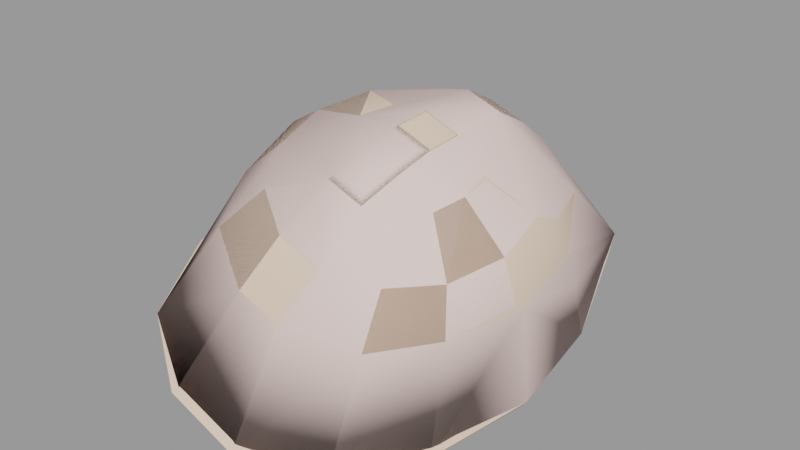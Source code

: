 # Source: engineergib007.blend  (saved by Blender 2.92.15; exported with 4.5.12 LTS)
import bpy
from mathutils import Matrix  # noqa: F401  (used for matrix-valued properties, if any)

bpy.ops.wm.read_factory_settings(use_empty=True)
scene = bpy.context.scene
scene.name = 'engineergib007.qc'

# ---- materials (node trees are filled in below, after node groups)
mat_engineer_red_gib = bpy.data.materials.new('engineer_red_gib')
mat_engineer_red_gib.use_transparent_shadow = False
mat_engineer_red_gib.diffuse_color = (0.8608, 0.6373, 0.4923, 1.0)
mat_phy = bpy.data.materials.new('  phy')
mat_phy.use_transparent_shadow = False
mat_phy.diffuse_color = (0.8957, 0.6804, 0.6271, 1.0)

# ---- material node trees

# ---- meshes
me_engineergib007_reference = bpy.data.meshes.new('engineergib007_reference')
me_engineergib007_reference.from_pydata([(-4.045, -3.229, 70.27), (-1.412, -1.508, 70.05), (-3.684, -3.365, 70.23), (-1.469, -1.246, 70.06), (-4.225, -6.065, 70.24), (-3.757, -6.117, 70.17), (-3.096, -7.938, 70.05), (-3.305, -8.07, 70.05), (-1.617, -9.173, 69.89), (-1.724, -9.403, 69.86), (0.1255, -9.466, 69.68), (0.04258, -9.23, 69.73), (1.612, -8.098, 69.59), (1.807, -8.243, 69.55), (2.416, -6.326, 69.57), (2.657, -6.293, 69.54), (2.807, -3.459, 69.59), (2.557, -3.577, 69.62), (0.5131, -1.313, 69.86), (0.4367, -1.57, 69.87), (1.028, -1.088, 72.37), (2.232, -1.635, 70.35), (0.5597, -0.5541, 71.05), (1.709, -4.731, 74.54), (2.707, -3.849, 73.56), (1.596, -3.177, 74.1), (2.918, -2.672, 72.69), (1.383, -1.843, 73.41), (2.698, -2.225, 71.54), (3.417, -3.357, 69.66), (3.707, -3.738, 70.83), (3.52, -5.717, 69.18), (3.789, -4.274, 72.01), (3.77, -5.969, 70.27), (2.783, -7.993, 68.87), (2.493, -6.576, 73.86), (1.616, -6.603, 74.44), (1.498, -7.385, 74.19), (2.411, -5.758, 74.04), (1.67, -5.777, 74.52), (2.049, -5.099, 74.32), (3.37, -5.012, 73.06), (3.936, -6.238, 71.48), (3.059, -8.145, 69.98), (1.642, -9.564, 68.87), (1.915, -9.719, 69.97), (-0.3944, -10.58, 69.3), (0.000706, -10.66, 70.38), (2.177, -9.637, 71.24), (0.4657, -10.39, 71.63), (3.498, -6.437, 72.67), (2.145, -8.953, 72.51), (0.9134, -9.535, 72.78), (1.739, -7.991, 73.72), (1.322, -8.338, 73.79), (2.239, -7.363, 73.7), (3.042, -7.881, 72.47), (3.231, -8.142, 71.25), (-2.029, -7.657, 74.22), (-1.366, -8.82, 73.71), (-0.1964, -7.921, 74.38), (0.1542, -8.295, 74.19), (-0.5577, -7.262, 74.66), (-2.157, -6.232, 74.61), (-3.258, -5.978, 73.95), (-2.949, -7.921, 73.37), (-2.222, -9.494, 72.74), (0.3296, -7.343, 74.59), (0.4477, -6.561, 74.84), (-0.6107, -6.464, 74.92), (0.5021, -5.735, 74.92), (0.1139, -5.029, 74.98), (0.5412, -4.689, 74.94), (-0.3855, -5.657, 75.0), (-1.725, -4.828, 74.8), (-2.693, -4.039, 74.23), (-3.366, -3.482, 73.26), (-3.905, -5.691, 72.9), (-3.665, -7.902, 72.28), (-2.867, -9.546, 71.61), (-0.7024, -10.35, 72.03), (-0.2547, -9.493, 73.18), (-2.04, -2.053, 73.16), (-1.485, -2.512, 74.2), (-0.8188, -3.721, 74.77), (-1.167, -10.61, 70.78), (-3.365, -9.383, 70.59), (-4.16, -7.742, 71.25), (-4.405, -5.43, 71.9), (-3.886, -3.092, 72.16), (-2.421, -1.467, 71.94), (-0.6084, -0.5118, 71.45), (-0.1405, -1.046, 72.77), (0.215, -1.801, 73.81), (0.4277, -3.134, 74.5), (-1.563, -10.54, 69.7), (2.625, -6.304, 70.68), (1.798, -8.165, 70.7), (2.761, -3.492, 70.73), (0.5588, -1.442, 71.0), (-1.336, -1.378, 71.18), (-3.715, -3.273, 71.37), (-3.777, -6.086, 71.31), (-3.101, -7.998, 71.18), (-1.571, -9.188, 71.0), (0.1787, -9.248, 70.83), (0.5854, -2.99, 74.58), (0.789, -4.231, 75.24), (0.7052, -5.711, 75.14), (0.6426, -6.624, 75.05), (0.514, -7.492, 74.77), (0.3196, -8.527, 74.33), (1.272, -8.561, 74.0), (1.466, -7.526, 74.44), (1.594, -6.658, 74.72), (1.657, -5.745, 74.81), (1.741, -4.266, 74.92), (1.537, -3.024, 74.26), (2.68, -7.835, 68.51), (1.53, -9.581, 68.47), (-0.3095, -9.95, 71.26), (-1.113, -10.48, 69.13), (-3.542, -9.397, 70.2), (-3.44, -5.826, 73.31), (-4.306, -7.582, 70.91), (-4.45, -5.344, 71.5), (-3.87, -3.104, 71.72), (0.5385, -2.007, 72.91), (-2.773, -1.457, 71.63), (-0.1813, -0.6612, 70.84), (2.299, -1.641, 69.89), (3.674, -6.084, 70.87), (3.116, -3.357, 69.32), (3.302, -5.624, 68.85), (0.6286, -6.311, 73.53), (-2.268, -11.22, 69.06), (-3.998, -10.11, 69.9), (-4.858, -7.935, 70.67), (-5.039, -5.244, 71.26), (-4.394, -2.564, 71.48), (-3.091, -0.01702, 71.52), (-2.628, 0.8971, 71.49), (-1.16, 1.099, 71.03), (0.8034, 1.028, 70.36), (2.226, 0.7214, 69.83), (2.555, -0.2215, 69.59), (3.398, -2.846, 68.81), (3.61, -5.557, 68.3), (2.934, -8.217, 68.0), (1.648, -10.31, 67.97), (-0.3045, -11.29, 68.38), (-3.989, -10.16, 70.06), (-2.194, -11.31, 69.19), (-0.283, -11.38, 68.53), (1.744, -10.37, 68.1), (3.035, -8.263, 68.16), (3.738, -5.596, 68.48), (3.546, -2.86, 68.99), (2.656, -0.1956, 69.73), (2.308, 0.7648, 69.97), (0.856, 1.089, 70.52), (-1.097, 1.16, 71.18), (-2.595, 0.9422, 71.65), (-3.078, 0.01207, 71.69), (-4.396, -2.572, 71.71), (-5.022, -5.278, 71.49), (-4.833, -7.978, 70.86)], [], [(0, 1, 2), (0, 3, 1), (4, 0, 2), (4, 2, 5), (6, 4, 5), (6, 7, 4), (8, 7, 6), (8, 9, 7), (8, 10, 9), (8, 11, 10), (12, 10, 11), (12, 13, 10), (14, 13, 12), (14, 15, 13), (14, 16, 15), (14, 17, 16), (17, 18, 16), (17, 19, 18), (1, 18, 19), (1, 3, 18), (20, 21, 22), (23, 24, 25), (25, 24, 26), (25, 26, 27), (27, 26, 28), (27, 28, 20), (20, 28, 21), (28, 29, 21), (30, 31, 29), (28, 30, 29), (26, 30, 28), (24, 32, 26), (26, 32, 30), (32, 33, 30), (30, 33, 31), (33, 34, 31), (35, 36, 37), (38, 36, 35), (38, 39, 36), (23, 39, 38), (23, 38, 40), (23, 40, 24), (40, 41, 24), (24, 41, 32), (41, 42, 32), (32, 42, 33), (42, 43, 33), (33, 43, 34), (43, 44, 34), (43, 45, 44), (45, 46, 44), (45, 47, 46), (48, 47, 45), (48, 49, 47), (40, 38, 41), (38, 50, 41), (38, 35, 50), (41, 50, 42), (49, 48, 51), (49, 51, 52), (52, 51, 53), (52, 53, 54), (53, 37, 54), (53, 55, 37), (35, 37, 55), (56, 35, 55), (56, 50, 35), (57, 50, 56), (57, 42, 50), (42, 57, 43), (57, 45, 43), (57, 48, 45), (48, 57, 56), (48, 56, 51), (51, 56, 55), (51, 55, 53), (58, 59, 60), (61, 62, 60), (58, 60, 62), (63, 58, 62), (64, 58, 63), (64, 65, 58), (65, 59, 58), (65, 66, 59), (61, 67, 62), (68, 62, 67), (68, 69, 62), (63, 62, 69), (70, 69, 68), (71, 70, 72), (71, 73, 70), (70, 73, 69), (69, 73, 74), (69, 74, 63), (63, 74, 75), (63, 75, 64), (64, 75, 76), (64, 76, 77), (77, 65, 64), (77, 78, 65), (78, 66, 65), (78, 79, 66), (79, 80, 66), (66, 80, 81), (66, 81, 59), (59, 81, 61), (59, 61, 60), (75, 82, 76), (75, 83, 82), (74, 83, 75), (74, 84, 83), (73, 84, 74), (73, 71, 84), (79, 85, 80), (86, 85, 79), (87, 86, 79), (87, 79, 78), (88, 87, 78), (88, 78, 77), (77, 89, 88), (77, 76, 89), (76, 90, 89), (76, 82, 90), (82, 91, 90), (82, 92, 91), (83, 92, 82), (83, 93, 92), (84, 93, 83), (84, 94, 93), (71, 94, 84), (71, 72, 94), (86, 95, 85), (96, 12, 97), (96, 14, 12), (17, 14, 96), (17, 96, 98), (19, 17, 98), (19, 98, 99), (1, 19, 99), (1, 99, 100), (2, 1, 100), (2, 100, 101), (5, 2, 101), (5, 101, 102), (103, 5, 102), (103, 6, 5), (104, 6, 103), (104, 8, 6), (104, 11, 8), (104, 105, 11), (97, 11, 105), (97, 12, 11), (93, 94, 106), (94, 107, 106), (94, 72, 107), (72, 108, 107), (72, 70, 108), (70, 109, 108), (70, 68, 109), (68, 110, 109), (68, 67, 110), (67, 111, 110), (67, 61, 111), (61, 81, 111), (52, 54, 112), (54, 113, 112), (54, 37, 113), (37, 114, 113), (37, 36, 114), (36, 115, 114), (36, 39, 115), (39, 116, 115), (39, 23, 116), (23, 117, 116), (23, 25, 117), (25, 27, 117), (118, 119, 120), (119, 121, 120), (120, 121, 122), (123, 120, 122), (123, 122, 124), (123, 124, 125), (125, 126, 123), (126, 127, 123), (126, 128, 127), (128, 129, 127), (129, 130, 127), (130, 131, 127), (130, 132, 131), (132, 133, 131), (133, 118, 131), (118, 120, 131), (134, 131, 120), (134, 120, 123), (123, 127, 134), (127, 131, 134), (80, 52, 81), (80, 49, 52), (85, 49, 80), (85, 47, 49), (95, 47, 85), (95, 46, 47), (92, 22, 91), (92, 20, 22), (93, 20, 92), (93, 27, 20), (106, 27, 93), (106, 117, 27), (107, 117, 106), (107, 116, 117), (107, 115, 116), (107, 108, 115), (115, 108, 109), (115, 109, 114), (114, 109, 110), (114, 110, 113), (112, 113, 110), (112, 110, 111), (81, 112, 111), (81, 52, 112), (3, 101, 100), (3, 0, 101), (4, 101, 0), (4, 102, 101), (7, 102, 4), (7, 103, 102), (9, 103, 7), (9, 104, 103), (9, 105, 104), (9, 10, 105), (13, 105, 10), (13, 97, 105), (15, 97, 13), (15, 96, 97), (16, 96, 15), (16, 98, 96), (99, 98, 16), (99, 16, 18), (18, 100, 99), (18, 3, 100), (135, 122, 121), (135, 136, 122), (122, 136, 137), (122, 137, 124), (124, 137, 138), (124, 138, 125), (126, 125, 138), (126, 138, 139), (128, 126, 139), (128, 139, 140), (140, 141, 128), (129, 128, 141), (129, 141, 142), (142, 143, 129), (129, 143, 144), (129, 144, 130), (130, 144, 145), (130, 145, 146), (130, 146, 132), (133, 132, 146), (133, 146, 147), (147, 118, 133), (147, 148, 118), (148, 119, 118), (148, 149, 119), (121, 119, 149), (121, 149, 150), (121, 150, 135), (87, 151, 86), (95, 86, 151), (95, 151, 152), (152, 46, 95), (152, 153, 46), (153, 44, 46), (153, 154, 44), (34, 44, 154), (34, 154, 155), (31, 34, 155), (31, 155, 156), (156, 29, 31), (156, 157, 29), (29, 157, 158), (29, 158, 21), (158, 159, 21), (160, 21, 159), (160, 22, 21), (91, 22, 160), (91, 160, 161), (161, 90, 91), (161, 162, 90), (163, 90, 162), (163, 89, 90), (163, 164, 89), (164, 88, 89), (164, 165, 88), (88, 165, 166), (88, 166, 87), (87, 166, 151), (140, 162, 141), (140, 163, 162), (140, 164, 163), (140, 139, 164), (139, 165, 164), (139, 138, 165), (138, 166, 165), (138, 137, 166), (137, 151, 166), (137, 136, 151), (136, 152, 151), (136, 135, 152), (135, 153, 152), (135, 150, 153), (150, 154, 153), (150, 149, 154), (149, 155, 154), (149, 148, 155), (148, 156, 155), (148, 147, 156), (157, 156, 147), (157, 147, 146), (146, 158, 157), (146, 145, 158), (145, 159, 158), (145, 144, 159), (143, 159, 144), (143, 160, 159), (143, 161, 160), (143, 142, 161), (142, 162, 161), (142, 141, 162)])
me_engineergib007_reference.polygons.foreach_set('use_smooth', [True] * 330)
_k = set([(0, 3), (0, 4), (1, 2), (2, 5), (3, 18), (4, 7), (5, 6), (6, 8), (7, 9), (8, 11), (9, 10), (10, 13), (11, 12), (12, 14), (13, 15), (14, 17), (15, 16), (16, 18), (17, 19), (20, 27), (23, 25), (23, 39), (25, 27), (27, 117), (36, 37), (36, 39), (37, 54), (47, 49), (49, 52), (52, 54), (52, 112), (61, 67), (61, 81), (67, 68), (68, 70), (70, 72), (72, 94), (80, 81), (80, 85), (81, 111), (92, 93), (93, 94), (93, 106), (96, 97), (96, 98), (97, 105), (98, 99), (99, 100), (100, 101), (101, 102), (102, 103), (103, 104), (104, 105), (106, 107), (107, 108), (108, 109), (109, 110), (110, 111), (112, 113), (113, 114), (114, 115), (115, 116), (116, 117), (118, 119), (118, 133), (119, 121), (121, 122), (122, 124), (124, 125), (125, 126), (126, 128), (128, 129), (129, 130), (130, 132), (132, 133), (135, 136), (135, 150), (136, 137), (137, 138), (138, 139), (139, 140), (140, 141), (141, 142), (142, 143), (143, 144), (144, 145), (145, 146), (146, 147), (147, 148), (148, 149), (149, 150), (151, 152), (151, 166), (152, 153), (153, 154), (154, 155), (155, 156), (156, 157), (157, 158), (158, 159), (159, 160), (160, 161), (161, 162), (162, 163), (163, 164), (164, 165), (165, 166)])
me_engineergib007_reference.attributes.new('sharp_edge', 'BOOLEAN', 'EDGE').data.foreach_set('value', [ (min(e.vertices), max(e.vertices)) in _k for e in me_engineergib007_reference.edges])
_uv = me_engineergib007_reference.uv_layers.new(name='UVMap')
_uv.uv.foreach_set('vector', [0.2893, 0.7228, 0.2594, 0.7166, 0.2877, 0.7155, 0.2893, 0.7228, 0.2584, 0.722, 0.2594, 0.7166, 0.317, 0.723, 0.2893, 0.7228, 0.2913, 0.7164, 0.317, 0.723, 0.2913, 0.7164, 0.318, 0.7162, 0.3369, 0.7179, 0.317, 0.723, 0.318, 0.7162, 0.3369, 0.7179, 0.3384, 0.7228, 0.317, 0.723, 0.3584, 0.7177, 0.3384, 0.7228, 0.3369, 0.7179, 0.3584, 0.7177, 0.3583, 0.7226, 0.3384, 0.7228, 0.3584, 0.7177, 0.376, 0.7228, 0.3583, 0.7226, 0.3584, 0.7177, 0.3758, 0.7179, 0.376, 0.7228, 0.3956, 0.7177, 0.376, 0.7228, 0.3758, 0.7179, 0.3956, 0.7177, 0.3958, 0.7224, 0.376, 0.7228, 0.4153, 0.7183, 0.3958, 0.7224, 0.3956, 0.7177, 0.4153, 0.7183, 0.416, 0.723, 0.3958, 0.7224, 0.4153, 0.7183, 0.4434, 0.7229, 0.416, 0.723, 0.4153, 0.7183, 0.4421, 0.7177, 0.4434, 0.7229, 0.4442, 0.7171, 0.474, 0.7225, 0.4434, 0.7229, 0.4442, 0.7171, 0.4732, 0.7175, 0.474, 0.7225, 0.4923, 0.7159, 0.474, 0.7225, 0.4732, 0.7175, 0.4923, 0.7159, 0.4929, 0.7215, 0.474, 0.7225, 0.8756, 0.6053, 0.8845, 0.5662, 0.8683, 0.5856, 0.9101, 0.6464, 0.9044, 0.6213, 0.8965, 0.6372, 0.8965, 0.6372, 0.9044, 0.6213, 0.8954, 0.6031, 0.8965, 0.6372, 0.8954, 0.6031, 0.8842, 0.6223, 0.8842, 0.6223, 0.8954, 0.6031, 0.891, 0.5838, 0.8842, 0.6223, 0.891, 0.5838, 0.8756, 0.6053, 0.8756, 0.6053, 0.891, 0.5838, 0.8845, 0.5662, 0.891, 0.5838, 0.9042, 0.5529, 0.8845, 0.5662, 0.9066, 0.571, 0.9267, 0.5496, 0.9042, 0.5529, 0.891, 0.5838, 0.9066, 0.571, 0.9042, 0.5529, 0.8954, 0.6031, 0.9066, 0.571, 0.891, 0.5838, 0.9044, 0.6213, 0.9102, 0.5907, 0.8954, 0.6031, 0.8954, 0.6031, 0.9102, 0.5907, 0.9066, 0.571, 0.9102, 0.5907, 0.9268, 0.5661, 0.9066, 0.571, 0.9066, 0.571, 0.9268, 0.5661, 0.9267, 0.5496, 0.9268, 0.5661, 0.949, 0.5548, 0.9267, 0.5496, 0.927, 0.6334, 0.9271, 0.6503, 0.9349, 0.6491, 0.9198, 0.6351, 0.9271, 0.6503, 0.927, 0.6334, 0.9198, 0.6351, 0.9193, 0.6495, 0.9271, 0.6503, 0.9101, 0.6464, 0.9193, 0.6495, 0.9198, 0.6351, 0.9101, 0.6464, 0.9198, 0.6351, 0.9137, 0.6411, 0.9101, 0.6464, 0.9137, 0.6411, 0.9044, 0.6213, 0.9137, 0.6411, 0.9149, 0.6109, 0.9044, 0.6213, 0.9044, 0.6213, 0.9149, 0.6109, 0.9102, 0.5907, 0.9149, 0.6109, 0.9267, 0.586, 0.9102, 0.5907, 0.9102, 0.5907, 0.9267, 0.586, 0.9268, 0.5661, 0.9267, 0.586, 0.9469, 0.5716, 0.9268, 0.5661, 0.9268, 0.5661, 0.9469, 0.5716, 0.949, 0.5548, 0.9469, 0.5716, 0.9662, 0.566, 0.949, 0.5548, 0.9469, 0.5716, 0.9628, 0.5822, 0.9662, 0.566, 0.9628, 0.5822, 0.9836, 0.5882, 0.9662, 0.566, 0.9628, 0.5822, 0.978, 0.6033, 0.9836, 0.5882, 0.9577, 0.6015, 0.978, 0.6033, 0.9628, 0.5822, 0.9577, 0.6015, 0.9694, 0.6204, 0.978, 0.6033, 0.9137, 0.6411, 0.9198, 0.6351, 0.9149, 0.6109, 0.9198, 0.6351, 0.9269, 0.6073, 0.9149, 0.6109, 0.9198, 0.6351, 0.927, 0.6334, 0.9269, 0.6073, 0.9149, 0.6109, 0.9269, 0.6073, 0.9267, 0.586, 0.9694, 0.6204, 0.9577, 0.6015, 0.9495, 0.6203, 0.9694, 0.6204, 0.9495, 0.6203, 0.9575, 0.6355, 0.9575, 0.6355, 0.9495, 0.6203, 0.9403, 0.6404, 0.9575, 0.6355, 0.9403, 0.6404, 0.9441, 0.6455, 0.9403, 0.6404, 0.9349, 0.6491, 0.9441, 0.6455, 0.9403, 0.6404, 0.9342, 0.6348, 0.9349, 0.6491, 0.927, 0.6334, 0.9349, 0.6491, 0.9342, 0.6348, 0.9391, 0.6106, 0.927, 0.6334, 0.9342, 0.6348, 0.9391, 0.6106, 0.9269, 0.6073, 0.927, 0.6334, 0.9433, 0.5914, 0.9269, 0.6073, 0.9391, 0.6106, 0.9433, 0.5914, 0.9267, 0.586, 0.9269, 0.6073, 0.9267, 0.586, 0.9433, 0.5914, 0.9469, 0.5716, 0.9433, 0.5914, 0.9628, 0.5822, 0.9469, 0.5716, 0.9433, 0.5914, 0.9577, 0.6015, 0.9628, 0.5822, 0.9577, 0.6015, 0.9433, 0.5914, 0.9391, 0.6106, 0.9577, 0.6015, 0.9391, 0.6106, 0.9495, 0.6203, 0.9495, 0.6203, 0.9391, 0.6106, 0.9342, 0.6348, 0.9495, 0.6203, 0.9342, 0.6348, 0.9403, 0.6404, 0.9392, 0.69, 0.9498, 0.6797, 0.9405, 0.6593, 0.9442, 0.654, 0.9344, 0.6652, 0.9405, 0.6593, 0.9392, 0.69, 0.9405, 0.6593, 0.9344, 0.6652, 0.9273, 0.6935, 0.9392, 0.69, 0.9344, 0.6652, 0.9274, 0.7153, 0.9392, 0.69, 0.9273, 0.6935, 0.9274, 0.7153, 0.944, 0.709, 0.9392, 0.69, 0.944, 0.709, 0.9498, 0.6797, 0.9392, 0.69, 0.944, 0.709, 0.9583, 0.6981, 0.9498, 0.6797, 0.9442, 0.654, 0.9349, 0.6507, 0.9344, 0.6652, 0.9271, 0.6498, 0.9344, 0.6652, 0.9349, 0.6507, 0.9271, 0.6498, 0.9272, 0.6669, 0.9344, 0.6652, 0.9273, 0.6935, 0.9344, 0.6652, 0.9272, 0.6669, 0.9194, 0.6509, 0.9272, 0.6669, 0.9271, 0.6498, 0.9139, 0.6596, 0.9194, 0.6509, 0.9102, 0.6544, 0.9139, 0.6596, 0.92, 0.6654, 0.9194, 0.6509, 0.9194, 0.6509, 0.92, 0.6654, 0.9272, 0.6669, 0.9272, 0.6669, 0.92, 0.6654, 0.9153, 0.6903, 0.9272, 0.6669, 0.9153, 0.6903, 0.9273, 0.6935, 0.9273, 0.6935, 0.9153, 0.6903, 0.9108, 0.7112, 0.9273, 0.6935, 0.9108, 0.7112, 0.9274, 0.7153, 0.9274, 0.7153, 0.9108, 0.7112, 0.9074, 0.7314, 0.9274, 0.7153, 0.9074, 0.7314, 0.9276, 0.7355, 0.9276, 0.7355, 0.944, 0.709, 0.9274, 0.7153, 0.9276, 0.7355, 0.9476, 0.7291, 0.944, 0.709, 0.9476, 0.7291, 0.9583, 0.6981, 0.944, 0.709, 0.9476, 0.7291, 0.9633, 0.7177, 0.9583, 0.6981, 0.9633, 0.7177, 0.9696, 0.6785, 0.9583, 0.6981, 0.9583, 0.6981, 0.9696, 0.6785, 0.9576, 0.6637, 0.9583, 0.6981, 0.9576, 0.6637, 0.9498, 0.6797, 0.9498, 0.6797, 0.9576, 0.6637, 0.9442, 0.654, 0.9498, 0.6797, 0.9442, 0.654, 0.9405, 0.6593, 0.9108, 0.7112, 0.8919, 0.7189, 0.9074, 0.7314, 0.9108, 0.7112, 0.8959, 0.6991, 0.8919, 0.7189, 0.9153, 0.6903, 0.8959, 0.6991, 0.9108, 0.7112, 0.9153, 0.6903, 0.9047, 0.6802, 0.8959, 0.6991, 0.92, 0.6654, 0.9047, 0.6802, 0.9153, 0.6903, 0.92, 0.6654, 0.9139, 0.6596, 0.9047, 0.6802, 0.9633, 0.7177, 0.9782, 0.6958, 0.9696, 0.6785, 0.9667, 0.7342, 0.9782, 0.6958, 0.9633, 0.7177, 0.9497, 0.7461, 0.9667, 0.7342, 0.9633, 0.7177, 0.9497, 0.7461, 0.9633, 0.7177, 0.9476, 0.7291, 0.9277, 0.7522, 0.9497, 0.7461, 0.9476, 0.7291, 0.9277, 0.7522, 0.9476, 0.7291, 0.9276, 0.7355, 0.9276, 0.7355, 0.9053, 0.7499, 0.9277, 0.7522, 0.9276, 0.7355, 0.9074, 0.7314, 0.9053, 0.7499, 0.9074, 0.7314, 0.8858, 0.7372, 0.9053, 0.7499, 0.9074, 0.7314, 0.8919, 0.7189, 0.8858, 0.7372, 0.8919, 0.7189, 0.8695, 0.7183, 0.8858, 0.7372, 0.8919, 0.7189, 0.8764, 0.6978, 0.8695, 0.7183, 0.8959, 0.6991, 0.8764, 0.6978, 0.8919, 0.7189, 0.8959, 0.6991, 0.8846, 0.68, 0.8764, 0.6978, 0.9047, 0.6802, 0.8846, 0.68, 0.8959, 0.6991, 0.9047, 0.6802, 0.8967, 0.6644, 0.8846, 0.68, 0.9139, 0.6596, 0.8967, 0.6644, 0.9047, 0.6802, 0.9139, 0.6596, 0.9102, 0.6544, 0.8967, 0.6644, 0.9667, 0.7342, 0.9837, 0.7112, 0.9782, 0.6958, 0.2621, 0.6975, 0.2409, 0.668, 0.2396, 0.6928, 0.2621, 0.6975, 0.2624, 0.6723, 0.2409, 0.668, 0.2931, 0.6775, 0.2624, 0.6723, 0.2621, 0.6975, 0.2931, 0.6775, 0.2621, 0.6975, 0.293, 0.7028, 0.326, 0.6802, 0.2931, 0.6775, 0.293, 0.7028, 0.326, 0.6802, 0.293, 0.7028, 0.3261, 0.7056, 0.3471, 0.6811, 0.326, 0.6802, 0.3261, 0.7056, 0.3471, 0.6811, 0.3261, 0.7056, 0.3468, 0.7064, 0.3801, 0.6805, 0.3471, 0.6811, 0.3468, 0.7064, 0.3801, 0.6805, 0.3468, 0.7064, 0.3802, 0.7061, 0.411, 0.676, 0.3801, 0.6805, 0.3802, 0.7061, 0.411, 0.676, 0.3802, 0.7061, 0.4109, 0.7013, 0.4331, 0.6984, 0.411, 0.676, 0.4109, 0.7013, 0.4331, 0.6984, 0.4328, 0.6734, 0.411, 0.676, 0.4544, 0.6957, 0.4328, 0.6734, 0.4331, 0.6984, 0.4544, 0.6957, 0.4545, 0.6711, 0.4328, 0.6734, 0.4544, 0.6957, 0.4732, 0.67, 0.4545, 0.6711, 0.4544, 0.6957, 0.4738, 0.6945, 0.4732, 0.67, 0.4954, 0.6939, 0.4732, 0.67, 0.4738, 0.6945, 0.4954, 0.6939, 0.4947, 0.669, 0.4732, 0.67, 0.5825, 0.4278, 0.5944, 0.4422, 0.5945, 0.4378, 0.5944, 0.4422, 0.6058, 0.4498, 0.5945, 0.4378, 0.5944, 0.4422, 0.6075, 0.4587, 0.6058, 0.4498, 0.6075, 0.4587, 0.6175, 0.4626, 0.6058, 0.4498, 0.6075, 0.4587, 0.6165, 0.4677, 0.6175, 0.4626, 0.6165, 0.4677, 0.6246, 0.4706, 0.6175, 0.4626, 0.6165, 0.4677, 0.6234, 0.475, 0.6246, 0.4706, 0.6234, 0.475, 0.6318, 0.4788, 0.6246, 0.4706, 0.6234, 0.475, 0.6301, 0.483, 0.6318, 0.4788, 0.6301, 0.483, 0.6406, 0.4891, 0.6318, 0.4788, 0.6301, 0.483, 0.6384, 0.4926, 0.6406, 0.4891, 0.6384, 0.4926, 0.6521, 0.5058, 0.6406, 0.4891, 0.6579, 0.486, 0.6456, 0.468, 0.6451, 0.4734, 0.6456, 0.468, 0.6363, 0.4631, 0.6451, 0.4734, 0.6456, 0.468, 0.6372, 0.4582, 0.6363, 0.4631, 0.6372, 0.4582, 0.6291, 0.4548, 0.6363, 0.4631, 0.6372, 0.4582, 0.6303, 0.4506, 0.6291, 0.4548, 0.6303, 0.4506, 0.6219, 0.4468, 0.6291, 0.4548, 0.6303, 0.4506, 0.6235, 0.4426, 0.6219, 0.4468, 0.6235, 0.4426, 0.6102, 0.4339, 0.6219, 0.4468, 0.6235, 0.4426, 0.6148, 0.4323, 0.6102, 0.4339, 0.6148, 0.4323, 0.5989, 0.4219, 0.6102, 0.4339, 0.6148, 0.4323, 0.6006, 0.4194, 0.5989, 0.4219, 0.6006, 0.4194, 0.5878, 0.408, 0.5989, 0.4219, 0.9532, 0.5126, 0.9613, 0.5008, 0.9588, 0.4744, 0.9613, 0.5008, 0.9676, 0.4739, 0.9588, 0.4744, 0.9588, 0.4744, 0.9676, 0.4739, 0.9611, 0.4473, 0.941, 0.4419, 0.9588, 0.4744, 0.9611, 0.4473, 0.941, 0.4419, 0.9611, 0.4473, 0.9528, 0.4358, 0.941, 0.4419, 0.9528, 0.4358, 0.9408, 0.4262, 0.9408, 0.4262, 0.9287, 0.4357, 0.941, 0.4419, 0.9287, 0.4357, 0.9236, 0.475, 0.941, 0.4419, 0.9287, 0.4357, 0.9208, 0.4472, 0.9236, 0.475, 0.9208, 0.4472, 0.9142, 0.4746, 0.9236, 0.475, 0.9142, 0.4746, 0.921, 0.5021, 0.9236, 0.475, 0.921, 0.5021, 0.9413, 0.5076, 0.9236, 0.475, 0.921, 0.5021, 0.929, 0.5134, 0.9413, 0.5076, 0.929, 0.5134, 0.9411, 0.523, 0.9413, 0.5076, 0.9411, 0.523, 0.9532, 0.5126, 0.9413, 0.5076, 0.9532, 0.5126, 0.9588, 0.4744, 0.9413, 0.5076, 0.9412, 0.475, 0.9413, 0.5076, 0.9588, 0.4744, 0.9412, 0.475, 0.9588, 0.4744, 0.941, 0.4419, 0.941, 0.4419, 0.9236, 0.475, 0.9412, 0.475, 0.9236, 0.475, 0.9413, 0.5076, 0.9412, 0.475, 0.6634, 0.5195, 0.6579, 0.486, 0.6521, 0.5058, 0.6634, 0.5195, 0.6692, 0.5004, 0.6579, 0.486, 0.6736, 0.5325, 0.6692, 0.5004, 0.6634, 0.5195, 0.6736, 0.5325, 0.6794, 0.5134, 0.6692, 0.5004, 0.6822, 0.5436, 0.6794, 0.5134, 0.6736, 0.5325, 0.6822, 0.5436, 0.688, 0.5246, 0.6794, 0.5134, 0.572, 0.4171, 0.5651, 0.3855, 0.5599, 0.4052, 0.572, 0.4171, 0.5772, 0.3974, 0.5651, 0.3855, 0.5825, 0.4278, 0.5772, 0.3974, 0.572, 0.4171, 0.5825, 0.4278, 0.5878, 0.408, 0.5772, 0.3974, 0.5945, 0.4378, 0.5878, 0.408, 0.5825, 0.4278, 0.5945, 0.4378, 0.5989, 0.4219, 0.5878, 0.408, 0.6058, 0.4498, 0.5989, 0.4219, 0.5945, 0.4378, 0.6058, 0.4498, 0.6102, 0.4339, 0.5989, 0.4219, 0.6058, 0.4498, 0.6219, 0.4468, 0.6102, 0.4339, 0.6058, 0.4498, 0.6175, 0.4626, 0.6219, 0.4468, 0.6219, 0.4468, 0.6175, 0.4626, 0.6246, 0.4706, 0.6219, 0.4468, 0.6246, 0.4706, 0.6291, 0.4548, 0.6291, 0.4548, 0.6246, 0.4706, 0.6318, 0.4788, 0.6291, 0.4548, 0.6318, 0.4788, 0.6363, 0.4631, 0.6451, 0.4734, 0.6363, 0.4631, 0.6318, 0.4788, 0.6451, 0.4734, 0.6318, 0.4788, 0.6406, 0.4891, 0.6521, 0.5058, 0.6451, 0.4734, 0.6406, 0.4891, 0.6521, 0.5058, 0.6579, 0.486, 0.6451, 0.4734, 0.2584, 0.722, 0.289, 0.7451, 0.2584, 0.745, 0.2584, 0.722, 0.2893, 0.7228, 0.289, 0.7451, 0.317, 0.723, 0.289, 0.7451, 0.2893, 0.7228, 0.317, 0.723, 0.3174, 0.7453, 0.289, 0.7451, 0.3384, 0.7228, 0.3174, 0.7453, 0.317, 0.723, 0.3384, 0.7228, 0.3381, 0.7453, 0.3174, 0.7453, 0.3583, 0.7226, 0.3381, 0.7453, 0.3384, 0.7228, 0.3583, 0.7226, 0.3579, 0.7452, 0.3381, 0.7453, 0.3583, 0.7226, 0.376, 0.7454, 0.3579, 0.7452, 0.3583, 0.7226, 0.376, 0.7228, 0.376, 0.7454, 0.3958, 0.7224, 0.376, 0.7454, 0.376, 0.7228, 0.3958, 0.7224, 0.3958, 0.7454, 0.376, 0.7454, 0.416, 0.723, 0.3958, 0.7454, 0.3958, 0.7224, 0.416, 0.723, 0.4159, 0.7457, 0.3958, 0.7454, 0.4434, 0.7229, 0.4159, 0.7457, 0.416, 0.723, 0.4434, 0.7229, 0.444, 0.7451, 0.4159, 0.7457, 0.474, 0.7448, 0.444, 0.7451, 0.4434, 0.7229, 0.474, 0.7448, 0.4434, 0.7229, 0.474, 0.7225, 0.474, 0.7225, 0.4931, 0.7444, 0.474, 0.7448, 0.474, 0.7225, 0.4929, 0.7215, 0.4931, 0.7444, 0.7142, 0.4064, 0.6995, 0.4245, 0.7094, 0.3902, 0.7142, 0.4064, 0.7048, 0.4308, 0.6995, 0.4245, 0.6995, 0.4245, 0.7048, 0.4308, 0.6887, 0.4423, 0.6995, 0.4245, 0.6887, 0.4423, 0.686, 0.4344, 0.686, 0.4344, 0.6887, 0.4423, 0.6695, 0.443, 0.686, 0.4344, 0.6695, 0.443, 0.6702, 0.4344, 0.6551, 0.4242, 0.6702, 0.4344, 0.6695, 0.443, 0.6551, 0.4242, 0.6695, 0.443, 0.6511, 0.4313, 0.6444, 0.4074, 0.6551, 0.4242, 0.6511, 0.4313, 0.6444, 0.4074, 0.6511, 0.4313, 0.6343, 0.4098, 0.6343, 0.4098, 0.6285, 0.4013, 0.6444, 0.4074, 0.6411, 0.369, 0.6444, 0.4074, 0.6285, 0.4013, 0.6411, 0.369, 0.6285, 0.4013, 0.6282, 0.3798, 0.6282, 0.3798, 0.6304, 0.3512, 0.6411, 0.369, 0.6411, 0.369, 0.6304, 0.3512, 0.634, 0.3308, 0.6411, 0.369, 0.634, 0.3308, 0.6501, 0.3344, 0.6501, 0.3344, 0.634, 0.3308, 0.6408, 0.3262, 0.6501, 0.3344, 0.6408, 0.3262, 0.66, 0.3159, 0.6501, 0.3344, 0.66, 0.3159, 0.6628, 0.3248, 0.6787, 0.3243, 0.6628, 0.3248, 0.66, 0.3159, 0.6787, 0.3243, 0.66, 0.3159, 0.6793, 0.3158, 0.6793, 0.3158, 0.6938, 0.3338, 0.6787, 0.3243, 0.6793, 0.3158, 0.6976, 0.3282, 0.6938, 0.3338, 0.6976, 0.3282, 0.7052, 0.3515, 0.6938, 0.3338, 0.6976, 0.3282, 0.7111, 0.3489, 0.7052, 0.3515, 0.7094, 0.3902, 0.7052, 0.3515, 0.7111, 0.3489, 0.7094, 0.3902, 0.7111, 0.3489, 0.7164, 0.3779, 0.7094, 0.3902, 0.7164, 0.3779, 0.7142, 0.4064, 0.9589, 0.5297, 0.9789, 0.5218, 0.9714, 0.5147, 0.98, 0.4844, 0.9714, 0.5147, 0.9789, 0.5218, 0.98, 0.4844, 0.9789, 0.5218, 0.9876, 0.4911, 0.9876, 0.4911, 0.9801, 0.4659, 0.98, 0.4844, 0.9876, 0.4911, 0.9878, 0.4598, 0.9801, 0.4659, 0.9878, 0.4598, 0.9717, 0.4352, 0.9801, 0.4659, 0.9878, 0.4598, 0.9793, 0.4287, 0.9717, 0.4352, 0.9594, 0.4198, 0.9717, 0.4352, 0.9793, 0.4287, 0.9594, 0.4198, 0.9793, 0.4287, 0.9628, 0.4101, 0.9418, 0.4129, 0.9594, 0.4198, 0.9628, 0.4101, 0.9418, 0.4129, 0.9628, 0.4101, 0.9417, 0.4021, 0.9417, 0.4021, 0.9241, 0.4178, 0.9418, 0.4129, 0.9417, 0.4021, 0.9203, 0.4082, 0.9241, 0.4178, 0.9241, 0.4178, 0.9203, 0.4082, 0.8999, 0.4258, 0.9241, 0.4178, 0.8999, 0.4258, 0.9108, 0.4369, 0.8999, 0.4258, 0.8927, 0.4342, 0.9108, 0.4369, 0.8903, 0.4582, 0.9108, 0.4369, 0.8927, 0.4342, 0.8903, 0.4582, 0.903, 0.4648, 0.9108, 0.4369, 0.9029, 0.4834, 0.903, 0.4648, 0.8903, 0.4582, 0.9029, 0.4834, 0.8903, 0.4582, 0.8901, 0.49, 0.8901, 0.49, 0.9104, 0.5114, 0.9029, 0.4834, 0.8901, 0.49, 0.8924, 0.514, 0.9104, 0.5114, 0.8995, 0.5226, 0.9104, 0.5114, 0.8924, 0.514, 0.8995, 0.5226, 0.9236, 0.5308, 0.9104, 0.5114, 0.8995, 0.5226, 0.9198, 0.5407, 0.9236, 0.5308, 0.9198, 0.5407, 0.9413, 0.5361, 0.9236, 0.5308, 0.9198, 0.5407, 0.9411, 0.5472, 0.9413, 0.5361, 0.9413, 0.5361, 0.9411, 0.5472, 0.9622, 0.5398, 0.9413, 0.5361, 0.9622, 0.5398, 0.9589, 0.5297, 0.9589, 0.5297, 0.9622, 0.5398, 0.9789, 0.5218, 0.995, 0.4134, 0.9969, 0.4308, 0.9955, 0.4305, 0.995, 0.4134, 0.9963, 0.4138, 0.9969, 0.4308, 0.995, 0.4134, 0.9967, 0.366, 0.9963, 0.4138, 0.995, 0.4134, 0.9949, 0.366, 0.9967, 0.366, 0.9949, 0.366, 0.9967, 0.3202, 0.9967, 0.366, 0.9949, 0.366, 0.9949, 0.3202, 0.9967, 0.3202, 0.9949, 0.3202, 0.9966, 0.2746, 0.9967, 0.3202, 0.9949, 0.3202, 0.995, 0.2745, 0.9966, 0.2746, 0.995, 0.2745, 0.9965, 0.234, 0.9966, 0.2746, 0.995, 0.2745, 0.9951, 0.2338, 0.9965, 0.234, 0.9951, 0.2338, 0.9965, 0.1962, 0.9965, 0.234, 0.9951, 0.2338, 0.9951, 0.1969, 0.9965, 0.1962, 0.9951, 0.1969, 0.9964, 0.1645, 0.9965, 0.1962, 0.9951, 0.1969, 0.995, 0.1642, 0.9964, 0.1645, 0.9951, 0.7502, 0.9965, 0.7131, 0.9965, 0.751, 0.9951, 0.7502, 0.9951, 0.7135, 0.9965, 0.7131, 0.9951, 0.7135, 0.9966, 0.6726, 0.9965, 0.7131, 0.9951, 0.7135, 0.995, 0.6727, 0.9966, 0.6726, 0.995, 0.6727, 0.9967, 0.627, 0.9966, 0.6726, 0.995, 0.6727, 0.9949, 0.627, 0.9967, 0.627, 0.9967, 0.5812, 0.9967, 0.627, 0.9949, 0.627, 0.9967, 0.5812, 0.9949, 0.627, 0.9949, 0.5812, 0.9949, 0.5812, 0.9963, 0.5334, 0.9967, 0.5812, 0.9949, 0.5812, 0.9949, 0.5338, 0.9963, 0.5334, 0.9949, 0.5338, 0.997, 0.5164, 0.9963, 0.5334, 0.9949, 0.5338, 0.9955, 0.5166, 0.997, 0.5164, 0.9951, 0.4907, 0.997, 0.5164, 0.9955, 0.5166, 0.9951, 0.4907, 0.9965, 0.4905, 0.997, 0.5164, 0.9951, 0.4907, 0.9965, 0.4566, 0.9965, 0.4905, 0.9951, 0.4907, 0.9951, 0.4563, 0.9965, 0.4566, 0.9951, 0.4563, 0.9969, 0.4308, 0.9965, 0.4566, 0.9951, 0.4563, 0.9955, 0.4305, 0.9969, 0.4308])
me_engineergib007_reference.materials.append(mat_engineer_red_gib)
me_engineergib007_reference.use_remesh_fix_poles = True
me_engineergib007_reference.use_remesh_preserve_attributes = False
me_engineergib007_reference.use_mirror_vertex_groups = False
me_engineergib007_reference.update()
me_engineergib007_reference.normals_split_custom_set([tuple(v) for v in zip(*[iter([-0.1104, 0.02168, -0.9936, 0.1621, -0.684, -0.7112, -0.1104, 0.02167, -0.9936, -0.1104, 0.02168, -0.9936, -0.09716, 0.01248, -0.9952, 0.1621, -0.684, -0.7112, -0.1079, 0.03176, -0.9937, -0.1104, 0.02168, -0.9936, -0.1104, 0.02167, -0.9936, -0.1079, 0.03176, -0.9937, -0.1104, 0.02167, -0.9936, -0.1078, 0.03178, -0.9937, -0.05289, 0.07964, -0.9954, -0.1079, 0.03176, -0.9937, -0.1078, 0.03178, -0.9937, -0.05289, 0.07964, -0.9954, -0.05286, 0.07964, -0.9954, -0.1079, 0.03176, -0.9937, -0.052, 0.1489, -0.9875, -0.05286, 0.07964, -0.9954, -0.05289, 0.07964, -0.9954, -0.052, 0.1489, -0.9875, -0.052, 0.1489, -0.9875, -0.05286, 0.07964, -0.9954, -0.052, 0.1489, -0.9875, -0.1306, 0.1517, -0.9798, -0.052, 0.1489, -0.9875, -0.052, 0.1489, -0.9875, -0.1306, 0.1517, -0.9797, -0.1306, 0.1517, -0.9798, -0.1584, 0.08967, -0.9833, -0.1306, 0.1517, -0.9798, -0.1306, 0.1517, -0.9797, -0.1584, 0.08967, -0.9833, -0.1584, 0.08968, -0.9833, -0.1306, 0.1517, -0.9798, -0.13, 0.03979, -0.9907, -0.1584, 0.08968, -0.9833, -0.1584, 0.08967, -0.9833, -0.13, 0.03979, -0.9907, -0.13, 0.03979, -0.9907, -0.1584, 0.08968, -0.9833, -0.13, 0.03979, -0.9907, -0.1136, 0.01511, -0.9934, -0.13, 0.03979, -0.9907, -0.13, 0.03979, -0.9907, -0.1137, 0.0151, -0.9934, -0.1136, 0.01511, -0.9934, -0.1137, 0.0151, -0.9934, -0.1055, 0.005138, -0.9944, -0.1136, 0.01511, -0.9934, -0.1137, 0.0151, -0.9934, -0.3478, -0.6637, -0.6622, -0.1055, 0.005138, -0.9944, 0.1621, -0.684, -0.7112, -0.1055, 0.005138, -0.9944, -0.3478, -0.6637, -0.6622, 0.1621, -0.684, -0.7112, -0.09716, 0.01248, -0.9952, -0.1055, 0.005138, -0.9944, 0.3989, 0.8576, 0.3246, 0.7558, 0.4043, 0.5151, 0.4308, 0.6184, 0.6573, 0.559, 0.09029, 0.8242, 0.6774, 0.2477, 0.6927, 0.5767, 0.3315, 0.7466, 0.5767, 0.3315, 0.7466, 0.6774, 0.2477, 0.6927, 0.757, 0.5072, 0.412, 0.5767, 0.3315, 0.7466, 0.757, 0.5072, 0.412, 0.6065, 0.6204, 0.4973, 0.6065, 0.6204, 0.4973, 0.757, 0.5072, 0.412, 0.7352, 0.6674, 0.1181, 0.6065, 0.6204, 0.4973, 0.7352, 0.6674, 0.1181, 0.3989, 0.8576, 0.3246, 0.3989, 0.8576, 0.3246, 0.7352, 0.6674, 0.1181, 0.7558, 0.4043, 0.5151, 0.7352, 0.6674, 0.1181, 0.9601, 0.2264, 0.1645, 0.7558, 0.4043, 0.5151, 0.948, 0.3127, -0.05848, 0.9918, -0.1254, 0.02588, 0.9601, 0.2264, 0.1645, 0.7352, 0.6674, 0.1181, 0.948, 0.3127, -0.05848, 0.9601, 0.2264, 0.1645, 0.757, 0.5072, 0.412, 0.948, 0.3127, -0.05848, 0.7352, 0.6674, 0.1181, 0.6774, 0.2477, 0.6927, 0.9519, 0.2036, 0.2291, 0.757, 0.5072, 0.412, 0.757, 0.5072, 0.412, 0.9519, 0.2036, 0.2291, 0.948, 0.3127, -0.05848, 0.9519, 0.2036, 0.2291, 0.9772, -0.1062, -0.1837, 0.948, 0.3127, -0.05848, 0.948, 0.3127, -0.05848, 0.9772, -0.1062, -0.1837, 0.9918, -0.1254, 0.02588, 0.9772, -0.1062, -0.1837, 0.896, -0.4365, 0.08191, 0.9918, -0.1254, 0.02588, 0.6516, -0.2214, 0.7256, 0.5409, -0.2265, 0.81, 0.5122, -0.365, 0.7775, 0.6381, -0.04707, 0.7685, 0.5409, -0.2265, 0.81, 0.6516, -0.2214, 0.7256, 0.6381, -0.04707, 0.7685, 0.5423, -0.08345, 0.836, 0.5409, -0.2265, 0.81, 0.559, 0.09029, 0.8242, 0.5423, -0.08345, 0.836, 0.6381, -0.04707, 0.7685, 0.559, 0.09029, 0.8242, 0.6381, -0.04707, 0.7685, 0.6033, 0.0849, 0.793, 0.559, 0.09029, 0.8242, 0.6033, 0.0849, 0.793, 0.6774, 0.2477, 0.6927, 0.6033, 0.0849, 0.793, 0.8194, 0.05139, 0.5709, 0.6774, 0.2477, 0.6927, 0.6774, 0.2477, 0.6927, 0.8194, 0.05139, 0.5709, 0.9519, 0.2036, 0.2291, 0.8194, 0.05139, 0.5709, 0.9834, -0.1561, 0.0928, 0.9519, 0.2036, 0.2291, 0.9519, 0.2036, 0.2291, 0.9834, -0.1561, 0.0928, 0.9772, -0.1062, -0.1837, 0.9834, -0.1561, 0.0928, 0.876, -0.4348, -0.2089, 0.9772, -0.1062, -0.1837, 0.9772, -0.1062, -0.1837, 0.876, -0.4348, -0.2089, 0.896, -0.4365, 0.08191, 0.876, -0.4348, -0.2089, 0.6628, -0.7213, 0.2008, 0.896, -0.4365, 0.08191, 0.876, -0.4348, -0.2089, 0.6253, -0.7645, -0.1567, 0.6628, -0.7213, 0.2008, 0.6253, -0.7645, -0.1567, 0.2879, -0.9014, 0.3234, 0.6628, -0.7213, 0.2008, 0.6253, -0.7645, -0.1567, 0.2069, -0.9782, -0.01636, 0.2879, -0.9014, 0.3234, 0.6436, -0.7492, 0.1565, 0.2069, -0.9782, -0.01636, 0.6253, -0.7645, -0.1567, 0.6436, -0.7492, 0.1565, 0.4481, -0.867, 0.2183, 0.2069, -0.9782, -0.01636, 0.6033, 0.0849, 0.793, 0.6381, -0.04707, 0.7685, 0.8194, 0.05139, 0.5709, 0.6381, -0.04707, 0.7685, 0.8571, -0.2023, 0.4737, 0.8194, 0.05139, 0.5709, 0.6381, -0.04707, 0.7685, 0.6516, -0.2214, 0.7256, 0.8571, -0.2023, 0.4737, 0.8194, 0.05139, 0.5709, 0.8571, -0.2023, 0.4737, 0.9834, -0.1561, 0.0928, 0.4481, -0.867, 0.2183, 0.6436, -0.7492, 0.1565, 0.5932, -0.636, 0.4935, 0.4481, -0.867, 0.2183, 0.5932, -0.636, 0.4935, 0.4694, -0.7129, 0.5211, 0.4694, -0.7129, 0.5211, 0.5932, -0.636, 0.4935, 0.5385, -0.512, 0.6692, 0.4694, -0.7129, 0.5211, 0.5385, -0.512, 0.6692, 0.4935, -0.5195, 0.6976, 0.5385, -0.512, 0.6692, 0.5122, -0.365, 0.7775, 0.4935, -0.5195, 0.6976, 0.5385, -0.512, 0.6692, 0.6008, -0.3917, 0.6968, 0.5122, -0.365, 0.7775, 0.6516, -0.2214, 0.7256, 0.5122, -0.365, 0.7775, 0.6008, -0.3917, 0.6968, 0.7756, -0.4473, 0.4454, 0.6516, -0.2214, 0.7256, 0.6008, -0.3917, 0.6968, 0.7756, -0.4473, 0.4454, 0.8571, -0.2023, 0.4737, 0.6516, -0.2214, 0.7256, 0.8821, -0.4665, 0.06545, 0.8571, -0.2023, 0.4737, 0.7756, -0.4473, 0.4454, 0.8821, -0.4665, 0.06545, 0.9834, -0.1561, 0.0928, 0.8571, -0.2023, 0.4737, 0.9834, -0.1561, 0.0928, 0.8821, -0.4665, 0.06545, 0.876, -0.4348, -0.2089, 0.8821, -0.4665, 0.06545, 0.6253, -0.7645, -0.1567, 0.876, -0.4348, -0.2089, 0.8821, -0.4665, 0.06545, 0.6436, -0.7492, 0.1565, 0.6253, -0.7645, -0.1567, 0.6436, -0.7492, 0.1565, 0.8821, -0.4665, 0.06545, 0.7756, -0.4473, 0.4454, 0.6436, -0.7492, 0.1565, 0.7756, -0.4473, 0.4454, 0.5932, -0.636, 0.4935, 0.5932, -0.636, 0.4935, 0.7756, -0.4473, 0.4454, 0.6008, -0.3917, 0.6968, 0.5932, -0.636, 0.4935, 0.6008, -0.3917, 0.6968, 0.5385, -0.512, 0.6692, -0.3556, -0.4025, 0.8435, -0.1991, -0.6018, 0.7734, -0.04309, -0.4872, 0.8722, 0.008303, -0.4991, 0.8665, -0.0657, -0.3645, 0.9289, -0.04309, -0.4872, 0.8722, -0.3556, -0.4025, 0.8435, -0.04309, -0.4872, 0.8722, -0.0657, -0.3645, 0.9289, -0.3821, -0.1597, 0.9102, -0.3556, -0.4025, 0.8435, -0.0657, -0.3645, 0.9289, -0.7042, -0.1028, 0.7025, -0.3556, -0.4025, 0.8435, -0.3821, -0.1597, 0.9102, -0.7042, -0.1028, 0.7025, -0.6637, -0.411, 0.625, -0.3556, -0.4025, 0.8435, -0.6637, -0.411, 0.625, -0.1991, -0.6018, 0.7734, -0.3556, -0.4025, 0.8435, -0.6637, -0.411, 0.625, -0.4459, -0.7054, 0.551, -0.1991, -0.6018, 0.7734, 0.008303, -0.4991, 0.8665, 0.05184, -0.3473, 0.9363, -0.0657, -0.3645, 0.9289, 0.05825, -0.2092, 0.9761, -0.0657, -0.3645, 0.9289, 0.05184, -0.3473, 0.9363, 0.05825, -0.2092, 0.9761, -0.07587, -0.1951, 0.9778, -0.0657, -0.3645, 0.9289, -0.3821, -0.1597, 0.9102, -0.0657, -0.3645, 0.9289, -0.07587, -0.1951, 0.9778, 0.08189, -0.06832, 0.9943, -0.07587, -0.1951, 0.9778, 0.05825, -0.2092, 0.9761, 0.02005, 0.1018, 0.9946, 0.08189, -0.06832, 0.9943, 0.07299, 0.1042, 0.9919, 0.02005, 0.1018, 0.9946, -0.02946, -0.02601, 0.9992, 0.08189, -0.06832, 0.9943, 0.08189, -0.06832, 0.9943, -0.02946, -0.02601, 0.9992, -0.07587, -0.1951, 0.9778, -0.07587, -0.1951, 0.9778, -0.02946, -0.02601, 0.9992, -0.2786, 0.08405, 0.9567, -0.07587, -0.1951, 0.9778, -0.2786, 0.08405, 0.9567, -0.3821, -0.1597, 0.9102, -0.3821, -0.1597, 0.9102, -0.2786, 0.08405, 0.9567, -0.5759, 0.2477, 0.7791, -0.3821, -0.1597, 0.9102, -0.5759, 0.2477, 0.7791, -0.7042, -0.1028, 0.7025, -0.7042, -0.1028, 0.7025, -0.5759, 0.2477, 0.7791, -0.7445, 0.3629, 0.5604, -0.7042, -0.1028, 0.7025, -0.7445, 0.3629, 0.5604, -0.8683, -0.04951, 0.4936, -0.8683, -0.04951, 0.4936, -0.6637, -0.411, 0.625, -0.7042, -0.1028, 0.7025, -0.8683, -0.04951, 0.4936, -0.8253, -0.3797, 0.4181, -0.6637, -0.411, 0.625, -0.8253, -0.3797, 0.4181, -0.4459, -0.7054, 0.551, -0.6637, -0.411, 0.625, -0.8253, -0.3797, 0.4181, -0.6235, -0.721, 0.3025, -0.4459, -0.7054, 0.551, -0.6235, -0.721, 0.3025, -0.2668, -0.8377, 0.4765, -0.4459, -0.7054, 0.551, -0.4459, -0.7054, 0.551, -0.2668, -0.8377, 0.4765, -0.09043, -0.6881, 0.72, -0.4459, -0.7054, 0.551, -0.09043, -0.6881, 0.72, -0.1991, -0.6018, 0.7734, -0.1991, -0.6018, 0.7734, -0.09043, -0.6881, 0.72, 0.008303, -0.4991, 0.8665, -0.1991, -0.6018, 0.7734, 0.008303, -0.4991, 0.8665, -0.04309, -0.4872, 0.8722, -0.5759, 0.2477, 0.7791, -0.4523, 0.7007, 0.5517, -0.7445, 0.3629, 0.5604, -0.5759, 0.2477, 0.7791, -0.2996, 0.5342, 0.7905, -0.4523, 0.7007, 0.5517, -0.2786, 0.08405, 0.9567, -0.2996, 0.5342, 0.7905, -0.5759, 0.2477, 0.7791, -0.2786, 0.08405, 0.9567, -0.08615, 0.2679, 0.9596, -0.2996, 0.5342, 0.7905, -0.02946, -0.02601, 0.9992, -0.08615, 0.2679, 0.9596, -0.2786, 0.08405, 0.9567, -0.02946, -0.02601, 0.9992, 0.02005, 0.1018, 0.9946, -0.08615, 0.2679, 0.9596, -0.6235, -0.721, 0.3025, -0.232, -0.962, 0.1438, -0.2668, -0.8377, 0.4765, -0.4326, -0.6781, 0.5942, -0.232, -0.962, 0.1438, -0.6235, -0.721, 0.3025, -0.663, -0.3813, 0.6443, -0.4326, -0.6781, 0.5942, -0.6235, -0.721, 0.3025, -0.663, -0.3813, 0.6443, -0.6235, -0.721, 0.3025, -0.8253, -0.3797, 0.4181, -0.7505, -0.06959, 0.6572, -0.663, -0.3813, 0.6443, -0.8253, -0.3797, 0.4181, -0.7505, -0.06959, 0.6572, -0.8253, -0.3797, 0.4181, -0.8683, -0.04951, 0.4936, -0.8683, -0.04951, 0.4936, -0.6211, 0.2726, 0.7348, -0.7505, -0.06959, 0.6572, -0.8683, -0.04951, 0.4936, -0.7445, 0.3629, 0.5604, -0.6211, 0.2726, 0.7348, -0.7445, 0.3629, 0.5604, -0.2433, 0.4307, 0.869, -0.6211, 0.2726, 0.7348, -0.7445, 0.3629, 0.5604, -0.4523, 0.7007, 0.5517, -0.2433, 0.4307, 0.869, -0.4523, 0.7007, 0.5517, 0.1052, 0.6258, 0.7728, -0.2433, 0.4307, 0.869, -0.4523, 0.7007, 0.5517, -0.05599, 0.8697, 0.4903, 0.1052, 0.6258, 0.7728, -0.2996, 0.5342, 0.7905, -0.05599, 0.8697, 0.4903, -0.4523, 0.7007, 0.5517, -0.2996, 0.5342, 0.7905, -0.1269, 0.638, 0.7595, -0.05599, 0.8697, 0.4903, -0.08615, 0.2679, 0.9596, -0.1269, 0.638, 0.7595, -0.2996, 0.5342, 0.7905, -0.08615, 0.2679, 0.9596, 0.02804, 0.345, 0.9382, -0.1269, 0.638, 0.7595, 0.02005, 0.1018, 0.9946, 0.02804, 0.345, 0.9382, -0.08615, 0.2679, 0.9596, 0.02005, 0.1018, 0.9946, 0.07299, 0.1042, 0.9919, 0.02804, 0.345, 0.9382, -0.4326, -0.6781, 0.5942, -0.08392, -0.8856, 0.4568, -0.232, -0.962, 0.1438, -0.9571, 0.2294, 0.1769, -0.7574, 0.6364, 0.1462, -0.7574, 0.6364, 0.1462, -0.9571, 0.2294, 0.1769, -0.9571, 0.2295, 0.1769, -0.7574, 0.6364, 0.1462, -0.9068, -0.3762, 0.1903, -0.9571, 0.2295, 0.1769, -0.9571, 0.2294, 0.1769, -0.9068, -0.3762, 0.1903, -0.9571, 0.2294, 0.1769, -0.9068, -0.3762, 0.1903, -0.3478, -0.6637, -0.6622, -0.9068, -0.3762, 0.1903, -0.9068, -0.3762, 0.1903, -0.3478, -0.6637, -0.6622, -0.9068, -0.3762, 0.1903, -0.3662, -0.9184, 0.1499, 0.1621, -0.684, -0.7112, -0.3478, -0.6637, -0.6622, -0.3662, -0.9184, 0.1499, 0.1621, -0.684, -0.7112, -0.3662, -0.9184, 0.1499, 0.3235, -0.9414, 0.09521, 0.8968, -0.4399, 0.04782, 0.1621, -0.684, -0.7112, 0.3235, -0.9414, 0.09521, 0.8968, -0.4399, 0.04782, 0.3235, -0.9414, 0.09521, 0.8968, -0.4399, 0.04783, 0.9872, 0.1584, 0.01936, 0.8968, -0.4399, 0.04782, 0.8968, -0.4399, 0.04783, 0.9872, 0.1584, 0.01936, 0.8968, -0.4399, 0.04783, 0.9872, 0.1584, 0.01937, 0.8154, 0.5786, 0.01512, 0.9872, 0.1584, 0.01936, 0.9872, 0.1584, 0.01937, 0.8154, 0.5786, 0.01512, 0.8154, 0.5786, 0.01513, 0.9872, 0.1584, 0.01936, 0.3497, 0.9367, 0.01419, 0.8154, 0.5786, 0.01513, 0.8154, 0.5786, 0.01512, 0.3497, 0.9367, 0.01419, 0.3498, 0.9367, 0.01421, 0.8154, 0.5786, 0.01513, 0.3497, 0.9367, 0.01419, -0.2766, 0.9587, 0.06631, 0.3498, 0.9367, 0.01421, 0.3497, 0.9367, 0.01419, -0.2766, 0.9587, 0.06632, -0.2766, 0.9587, 0.06631, -0.7574, 0.6364, 0.1462, -0.2766, 0.9587, 0.06631, -0.2766, 0.9587, 0.06632, -0.7574, 0.6364, 0.1462, -0.7574, 0.6364, 0.1462, -0.2766, 0.9587, 0.06631, -0.6393, 0.2716, 0.7194, -0.7192, 0.2099, 0.6624, -0.7192, 0.2099, 0.6624, -0.7192, 0.2099, 0.6624, -0.7771, 0.07577, 0.6247, -0.7192, 0.2099, 0.6624, -0.7192, 0.2099, 0.6624, -0.7771, 0.07577, 0.6247, -0.7771, 0.07577, 0.6247, -0.7771, 0.07577, 0.6247, -0.7452, -0.006318, 0.6668, -0.7771, 0.07577, 0.6247, -0.7771, 0.07577, 0.6247, -0.7452, -0.00632, 0.6668, -0.7452, -0.006318, 0.6668, -0.7452, -0.00632, 0.6668, -0.7349, -0.06153, 0.6754, -0.7452, -0.006318, 0.6668, -0.7452, -0.00632, 0.6668, -0.7349, -0.06154, 0.6754, -0.7349, -0.06153, 0.6754, -0.7349, -0.06154, 0.6754, -0.7428, -0.1203, 0.6587, -0.7349, -0.06153, 0.6754, -0.7349, -0.06154, 0.6754, -0.7428, -0.1204, 0.6587, -0.7428, -0.1203, 0.6587, -0.7428, -0.1204, 0.6587, -0.7685, -0.1776, 0.6147, -0.7428, -0.1203, 0.6587, -0.7428, -0.1204, 0.6587, -0.7685, -0.1775, 0.6147, -0.7685, -0.1776, 0.6147, -0.7685, -0.1775, 0.6147, -0.7877, -0.2183, 0.576, -0.7685, -0.1776, 0.6147, 0.9593, -0.2758, -0.06118, 0.9719, -0.2345, -0.01908, 0.9719, -0.2344, -0.01901, 0.9719, -0.2345, -0.01908, 0.9839, -0.1762, 0.03128, 0.9719, -0.2344, -0.01901, 0.9719, -0.2345, -0.01908, 0.9838, -0.1763, 0.03125, 0.9839, -0.1762, 0.03128, 0.9838, -0.1763, 0.03125, 0.992, -0.1165, 0.04831, 0.9839, -0.1762, 0.03128, 0.9838, -0.1763, 0.03125, 0.992, -0.1165, 0.04829, 0.992, -0.1165, 0.04831, 0.992, -0.1165, 0.04829, 0.9976, -0.06089, 0.03333, 0.992, -0.1165, 0.04831, 0.992, -0.1165, 0.04829, 0.9976, -0.06088, 0.03328, 0.9976, -0.06089, 0.03333, 0.9976, -0.06088, 0.03328, 0.9995, 0.02114, -0.02281, 0.9976, -0.06089, 0.03333, 0.9976, -0.06088, 0.03328, 0.9995, 0.02115, -0.02282, 0.9995, 0.02114, -0.02281, 0.9995, 0.02115, -0.02282, 0.9863, 0.1595, 0.04206, 0.9995, 0.02114, -0.02281, 0.9995, 0.02115, -0.02282, 0.9863, 0.1595, 0.04203, 0.9863, 0.1595, 0.04206, 0.9863, 0.1595, 0.04203, 0.9644, 0.2256, 0.1382, 0.9863, 0.1595, 0.04206, -0.8856, 0.4632, -0.03295, -0.548, 0.8117, -0.2022, -0.1684, 0.8068, -0.5663, -0.548, 0.8117, -0.2022, -0.04349, 0.9731, -0.2263, -0.1684, 0.8068, -0.5663, -0.1684, 0.8068, -0.5663, -0.04349, 0.9731, -0.2263, 0.3488, 0.7754, -0.5264, 0.5093, 0.1132, -0.8531, -0.1684, 0.8068, -0.5663, 0.3488, 0.7754, -0.5264, 0.5093, 0.1132, -0.8531, 0.3488, 0.7754, -0.5264, 0.6857, 0.4066, -0.6038, 0.5093, 0.1132, -0.8531, 0.6857, 0.4066, -0.6038, 0.8735, 0.003181, -0.4867, 0.8735, 0.003181, -0.4867, 0.6192, -0.2917, -0.7291, 0.5093, 0.1132, -0.8531, 0.6192, -0.2917, -0.7291, -0.2954, -0.5262, -0.7974, 0.5093, 0.1132, -0.8531, 0.6192, -0.2917, -0.7291, 0.2146, -0.6309, -0.7456, -0.2954, -0.5262, -0.7974, 0.2146, -0.6309, -0.7456, -0.1974, -0.8523, -0.4843, -0.2954, -0.5262, -0.7974, -0.1974, -0.8523, -0.4843, -0.6678, -0.6083, -0.429, -0.2954, -0.5262, -0.7974, -0.6678, -0.6083, -0.429, -0.9257, 0.1608, -0.3423, -0.2954, -0.5262, -0.7974, -0.6678, -0.6083, -0.429, -0.9556, -0.2478, -0.1595, -0.9257, 0.1608, -0.3423, -0.9556, -0.2478, -0.1595, -0.9793, 0.06056, 0.1932, -0.9257, 0.1608, -0.3423, -0.9793, 0.06056, 0.1932, -0.8856, 0.4632, -0.03295, -0.9257, 0.1608, -0.3423, -0.8856, 0.4632, -0.03295, -0.1684, 0.8068, -0.5663, -0.9257, 0.1608, -0.3423, -0.311, 0.2228, -0.9239, -0.9257, 0.1608, -0.3423, -0.1684, 0.8068, -0.5663, -0.311, 0.2228, -0.9239, -0.1684, 0.8068, -0.5663, 0.5093, 0.1132, -0.8531, 0.5093, 0.1132, -0.8531, -0.2954, -0.5262, -0.7974, -0.311, 0.2228, -0.9239, -0.2954, -0.5262, -0.7974, -0.9257, 0.1608, -0.3423, -0.311, 0.2228, -0.9239, 0.09733, -0.9193, 0.3813, 0.1648, -0.8075, 0.5664, 0.1647, -0.8076, 0.5662, 0.09733, -0.9193, 0.3813, 0.09742, -0.9192, 0.3816, 0.1648, -0.8075, 0.5664, -0.232, -0.962, 0.1438, 0.09742, -0.9192, 0.3816, 0.09733, -0.9193, 0.3813, -0.232, -0.962, 0.1438, 0.2069, -0.9782, -0.01636, 0.09742, -0.9192, 0.3816, -0.08392, -0.8856, 0.4568, 0.2069, -0.9782, -0.01636, -0.232, -0.962, 0.1438, -0.08392, -0.8856, 0.4568, 0.2879, -0.9014, 0.3234, 0.2069, -0.9782, -0.01636, -0.05599, 0.8697, 0.4903, 0.4308, 0.6184, 0.6573, 0.1052, 0.6258, 0.7728, -0.05599, 0.8697, 0.4903, 0.3989, 0.8576, 0.3246, 0.4308, 0.6184, 0.6573, 0.2499, 0.714, 0.654, 0.3989, 0.8576, 0.3246, -0.05599, 0.8697, 0.4903, 0.2499, 0.714, 0.654, 0.2499, 0.714, 0.654, 0.3989, 0.8576, 0.3246, 0.2908, 0.5365, 0.7922, 0.2499, 0.714, 0.654, 0.2499, 0.714, 0.654, 0.2908, 0.5365, 0.7922, 0.2908, 0.5365, 0.7922, 0.2499, 0.714, 0.654, 0.3236, 0.2098, 0.9226, 0.2908, 0.5365, 0.7922, 0.2908, 0.5365, 0.7922, 0.3236, 0.2098, 0.9226, 0.3236, 0.2101, 0.9226, 0.2908, 0.5365, 0.7922, 0.3236, 0.2098, 0.9226, 0.3191, -0.101, 0.9423, 0.3236, 0.2101, 0.9226, 0.3236, 0.2098, 0.9226, 0.3191, -0.1009, 0.9423, 0.3191, -0.101, 0.9423, 0.3191, -0.101, 0.9423, 0.3191, -0.1009, 0.9423, 0.3084, -0.2252, 0.9242, 0.3191, -0.101, 0.9423, 0.3084, -0.2252, 0.9242, 0.3084, -0.2252, 0.9242, 0.3084, -0.2252, 0.9242, 0.3084, -0.2252, 0.9242, 0.2881, -0.376, 0.8807, 0.3084, -0.2252, 0.9242, 0.2881, -0.376, 0.8807, 0.288, -0.3765, 0.8805, 0.2322, -0.6265, 0.744, 0.288, -0.3765, 0.8805, 0.2881, -0.376, 0.8807, 0.2322, -0.6265, 0.744, 0.2881, -0.376, 0.8807, 0.2322, -0.6265, 0.744, 0.1647, -0.8076, 0.5662, 0.2322, -0.6265, 0.744, 0.2322, -0.6265, 0.744, 0.1647, -0.8076, 0.5662, 0.1648, -0.8075, 0.5664, 0.2322, -0.6265, 0.744, -0.2931, 0.9429, 0.1581, -0.8457, 0.4489, 0.2884, -0.2931, 0.9429, 0.1581, -0.2931, 0.9429, 0.1581, -0.8457, 0.4489, 0.2884, -0.8457, 0.4489, 0.2884, -0.9335, -0.1778, 0.3113, -0.8457, 0.4489, 0.2884, -0.8457, 0.4489, 0.2884, -0.9335, -0.1778, 0.3113, -0.9335, -0.1778, 0.3113, -0.8457, 0.4489, 0.2884, -0.7671, -0.5954, 0.2387, -0.9335, -0.1778, 0.3113, -0.9335, -0.1778, 0.3113, -0.7671, -0.5954, 0.2387, -0.7671, -0.5954, 0.2387, -0.9335, -0.1778, 0.3113, -0.326, -0.9239, 0.2003, -0.7671, -0.5954, 0.2387, -0.7671, -0.5954, 0.2387, -0.326, -0.9239, 0.2003, -0.326, -0.9239, 0.2003, -0.7671, -0.5954, 0.2387, -0.326, -0.9239, 0.2003, 0.2947, -0.9441, 0.1479, -0.326, -0.9239, 0.2003, -0.326, -0.9239, 0.2003, 0.2947, -0.9441, 0.1479, 0.2947, -0.9441, 0.1479, 0.7734, -0.6307, 0.06323, 0.2947, -0.9441, 0.1479, 0.2947, -0.9441, 0.1479, 0.7734, -0.6307, 0.06323, 0.7734, -0.6307, 0.06324, 0.2947, -0.9441, 0.1479, 0.9725, -0.2307, 0.03135, 0.7734, -0.6307, 0.06324, 0.7734, -0.6307, 0.06323, 0.9725, -0.2307, 0.03135, 0.9725, -0.2306, 0.03131, 0.7734, -0.6307, 0.06324, 0.9269, 0.3724, 0.04702, 0.9725, -0.2306, 0.03131, 0.9725, -0.2307, 0.03135, 0.9269, 0.3724, 0.04702, 0.9269, 0.3723, 0.04701, 0.9725, -0.2306, 0.03131, 0.3889, 0.9171, 0.08722, 0.9269, 0.3723, 0.04701, 0.9269, 0.3724, 0.04702, 0.3889, 0.9171, 0.08722, 0.9269, 0.3724, 0.04702, 0.3888, 0.9172, 0.08724, 0.3888, 0.9172, 0.08724, -0.2931, 0.9429, 0.1581, 0.3889, 0.9171, 0.08722, 0.3888, 0.9172, 0.08724, -0.2931, 0.9429, 0.1581, -0.2931, 0.9429, 0.1581, -0.2238, 0.4642, -0.857, -0.04504, 0.4078, -0.912, -0.2736, 0.4565, -0.8466, -0.2238, 0.4642, -0.857, -0.04506, 0.4078, -0.912, -0.04504, 0.4078, -0.912, -0.04504, 0.4078, -0.912, -0.04506, 0.4078, -0.912, 0.2108, 0.3126, -0.9262, -0.04504, 0.4078, -0.912, 0.2108, 0.3126, -0.9262, 0.2108, 0.3126, -0.9262, 0.2108, 0.3126, -0.9262, 0.2108, 0.3126, -0.9262, 0.3582, 0.1145, -0.9266, 0.2108, 0.3126, -0.9262, 0.3582, 0.1145, -0.9266, 0.3582, 0.1145, -0.9266, 0.2743, -0.05938, -0.9598, 0.3582, 0.1145, -0.9266, 0.3582, 0.1145, -0.9266, 0.2743, -0.05938, -0.9598, 0.3582, 0.1145, -0.9266, 0.2743, -0.05936, -0.9598, -0.02378, -0.07055, -0.9972, 0.2743, -0.05938, -0.9598, 0.2743, -0.05936, -0.9598, -0.02378, -0.07055, -0.9972, 0.2743, -0.05936, -0.9598, 0.1069, -0.0824, -0.9909, 0.1069, -0.0824, -0.9909, -0.1164, -0.0533, -0.9918, -0.02378, -0.07055, -0.9972, -0.3253, -0.05325, -0.9441, -0.02378, -0.07055, -0.9972, -0.1164, -0.0533, -0.9918, -0.3253, -0.05325, -0.9441, -0.1164, -0.0533, -0.9918, -0.3046, -0.05882, -0.9507, -0.3046, -0.05882, -0.9507, -0.3461, -0.05758, -0.9364, -0.3253, -0.05325, -0.9441, -0.3253, -0.05325, -0.9441, -0.3461, -0.05758, -0.9364, -0.5218, -0.04122, -0.8521, -0.3253, -0.05325, -0.9441, -0.5218, -0.04122, -0.8521, -0.6009, -0.0536, -0.7975, -0.6009, -0.0536, -0.7975, -0.5218, -0.04122, -0.8521, -0.7021, -0.05861, -0.7096, -0.6009, -0.0536, -0.7975, -0.7021, -0.05861, -0.7096, -0.8163, -0.02645, -0.577, -0.6009, -0.0536, -0.7975, -0.8163, -0.02645, -0.577, -0.8164, -0.02645, -0.5769, -0.852, 0.1548, -0.5001, -0.8164, -0.02645, -0.5769, -0.8163, -0.02645, -0.577, -0.852, 0.1548, -0.5001, -0.8163, -0.02645, -0.577, -0.852, 0.1548, -0.5001, -0.852, 0.1548, -0.5001, -0.7201, 0.3474, -0.6006, -0.852, 0.1548, -0.5001, -0.852, 0.1548, -0.5001, -0.7201, 0.3474, -0.6006, -0.7201, 0.3474, -0.6006, -0.7201, 0.3474, -0.6006, -0.499, 0.4259, -0.7547, -0.7201, 0.3474, -0.6006, -0.7201, 0.3474, -0.6006, -0.4991, 0.4259, -0.7547, -0.499, 0.4259, -0.7547, -0.2736, 0.4565, -0.8466, -0.499, 0.4259, -0.7547, -0.4991, 0.4259, -0.7547, -0.2736, 0.4565, -0.8466, -0.4991, 0.4259, -0.7547, -0.3185, 0.468, -0.8243, -0.2736, 0.4565, -0.8466, -0.3185, 0.468, -0.8243, -0.2238, 0.4642, -0.857, -0.663, -0.3813, 0.6443, -0.1169, -0.5146, 0.8494, -0.4326, -0.6781, 0.5942, -0.08392, -0.8856, 0.4568, -0.4326, -0.6781, 0.5942, -0.1169, -0.5146, 0.8494, -0.08392, -0.8856, 0.4568, -0.1169, -0.5146, 0.8494, 0.1273, -0.6226, 0.7721, 0.1273, -0.6226, 0.7721, 0.2879, -0.9014, 0.3234, -0.08392, -0.8856, 0.4568, 0.1273, -0.6226, 0.7721, 0.3327, -0.6315, 0.7004, 0.2879, -0.9014, 0.3234, 0.3327, -0.6315, 0.7004, 0.6628, -0.7213, 0.2008, 0.2879, -0.9014, 0.3234, 0.3327, -0.6315, 0.7004, 0.5828, -0.5434, 0.6042, 0.6628, -0.7213, 0.2008, 0.896, -0.4365, 0.08191, 0.6628, -0.7213, 0.2008, 0.5828, -0.5434, 0.6042, 0.896, -0.4365, 0.08191, 0.5828, -0.5434, 0.6042, 0.8122, -0.3959, 0.4285, 0.9918, -0.1254, 0.02588, 0.896, -0.4365, 0.08191, 0.8122, -0.3959, 0.4285, 0.9918, -0.1254, 0.02588, 0.8122, -0.3959, 0.4285, 0.9442, -0.1493, 0.2936, 0.9442, -0.1493, 0.2936, 0.9601, 0.2264, 0.1645, 0.9918, -0.1254, 0.02588, 0.9442, -0.1493, 0.2936, 0.8967, 0.09433, 0.4325, 0.9601, 0.2264, 0.1645, 0.9601, 0.2264, 0.1645, 0.8967, 0.09433, 0.4325, 0.7547, 0.1313, 0.6428, 0.9601, 0.2264, 0.1645, 0.7547, 0.1313, 0.6428, 0.7558, 0.4043, 0.5151, 0.7547, 0.1313, 0.6428, 0.5848, 0.1263, 0.8013, 0.7558, 0.4043, 0.5151, 0.3759, 0.2022, 0.9043, 0.7558, 0.4043, 0.5151, 0.5848, 0.1263, 0.8013, 0.3759, 0.2022, 0.9043, 0.4308, 0.6184, 0.6573, 0.7558, 0.4043, 0.5151, 0.1052, 0.6258, 0.7728, 0.4308, 0.6184, 0.6573, 0.3759, 0.2022, 0.9043, 0.1052, 0.6258, 0.7728, 0.3759, 0.2022, 0.9043, 0.271, 0.2051, 0.9405, 0.271, 0.2051, 0.9405, -0.2433, 0.4307, 0.869, 0.1052, 0.6258, 0.7728, 0.271, 0.2051, 0.9405, 0.04274, 0.1418, 0.989, -0.2433, 0.4307, 0.869, -0.1822, 0.1577, 0.9705, -0.2433, 0.4307, 0.869, 0.04274, 0.1418, 0.989, -0.1822, 0.1577, 0.9705, -0.6211, 0.2726, 0.7348, -0.2433, 0.4307, 0.869, -0.1822, 0.1577, 0.9705, -0.417, 0.1327, 0.8992, -0.6211, 0.2726, 0.7348, -0.417, 0.1327, 0.8992, -0.7505, -0.06959, 0.6572, -0.6211, 0.2726, 0.7348, -0.417, 0.1327, 0.8992, -0.5509, -0.1001, 0.8285, -0.7505, -0.06959, 0.6572, -0.7505, -0.06959, 0.6572, -0.5509, -0.1001, 0.8285, -0.3859, -0.3512, 0.8531, -0.7505, -0.06959, 0.6572, -0.3859, -0.3512, 0.8531, -0.663, -0.3813, 0.6443, -0.663, -0.3813, 0.6443, -0.3859, -0.3512, 0.8531, -0.1169, -0.5146, 0.8494, -0.89, 0.4559, 0.01069, -0.6134, 0.7788, -0.1316, -0.6134, 0.7787, -0.1316, -0.89, 0.4559, 0.01069, -0.89, 0.4559, 0.01069, -0.6134, 0.7788, -0.1316, -0.89, 0.4559, 0.01069, -0.939, 0.3428, 0.02744, -0.89, 0.4559, 0.01069, -0.89, 0.4559, 0.01069, -0.939, 0.3428, 0.02746, -0.939, 0.3428, 0.02744, -0.939, 0.3428, 0.02746, -0.9951, 0.06988, 0.06947, -0.939, 0.3428, 0.02744, -0.939, 0.3428, 0.02746, -0.9951, 0.06987, 0.06945, -0.9951, 0.06988, 0.06947, -0.9951, 0.06987, 0.06945, -0.9732, -0.2267, 0.03731, -0.9951, 0.06988, 0.06947, -0.9951, 0.06987, 0.06945, -0.9732, -0.2268, 0.03735, -0.9732, -0.2267, 0.03731, -0.9732, -0.2268, 0.03735, -0.7983, -0.5909, -0.1159, -0.9732, -0.2267, 0.03731, -0.9732, -0.2268, 0.03735, -0.7983, -0.591, -0.1159, -0.7983, -0.5909, -0.1159, -0.7983, -0.591, -0.1159, -0.4124, -0.8347, -0.365, -0.7983, -0.5909, -0.1159, -0.7983, -0.591, -0.1159, -0.4124, -0.8347, -0.365, -0.4124, -0.8347, -0.365, -0.4124, -0.8347, -0.365, 0.04334, -0.8464, -0.5308, -0.4124, -0.8347, -0.365, -0.4124, -0.8347, -0.365, 0.0433, -0.8464, -0.5308, 0.04334, -0.8464, -0.5308, 0.0433, -0.8464, -0.5308, 0.5062, -0.6275, -0.5916, 0.04334, -0.8464, -0.5308, 0.0433, -0.8464, -0.5308, 0.5061, -0.6276, -0.5916, 0.5062, -0.6275, -0.5916, 0.5061, -0.6276, -0.5916, 0.7551, -0.2781, -0.5937, 0.5062, -0.6275, -0.5916, 0.5061, -0.6276, -0.5916, 0.7551, -0.2781, -0.5937, 0.7551, -0.2781, -0.5937, 0.7551, -0.2781, -0.5937, 0.8083, 0.01313, -0.5886, 0.7551, -0.2781, -0.5937, 0.7551, -0.2781, -0.5937, 0.8083, 0.01313, -0.5886, 0.8083, 0.01313, -0.5886, 0.7555, 0.2855, -0.5897, 0.8083, 0.01313, -0.5886, 0.8083, 0.01313, -0.5886, 0.7555, 0.2855, -0.5897, 0.8083, 0.01313, -0.5886, 0.7555, 0.2855, -0.5897, 0.7555, 0.2855, -0.5897, 0.715, 0.3999, -0.5735, 0.7555, 0.2855, -0.5897, 0.7555, 0.2855, -0.5897, 0.715, 0.3999, -0.5735, 0.715, 0.3999, -0.5735, 0.715, 0.3999, -0.5735, 0.4378, 0.7383, -0.513, 0.715, 0.3999, -0.5735, 0.715, 0.3999, -0.5735, 0.4379, 0.7383, -0.513, 0.4378, 0.7383, -0.513, -0.007513, 0.9357, -0.3528, 0.4378, 0.7383, -0.513, 0.4379, 0.7383, -0.513, -0.007513, 0.9357, -0.3528, -0.007517, 0.9357, -0.3528, 0.4378, 0.7383, -0.513, -0.007513, 0.9357, -0.3528, -0.1489, 0.9417, -0.3015, -0.007517, 0.9357, -0.3528, -0.007513, 0.9357, -0.3528, -0.1489, 0.9417, -0.3015, -0.1489, 0.9417, -0.3015, -0.1489, 0.9417, -0.3015, -0.6134, 0.7788, -0.1316, -0.1489, 0.9417, -0.3015, -0.1489, 0.9417, -0.3015, -0.6134, 0.7787, -0.1316, -0.6134, 0.7788, -0.1316])] * 3)])
me_engineergib007_physics = bpy.data.meshes.new('engineergib007_physics')
me_engineergib007_physics.from_pydata([(2.239, -7.363, 73.7), (2.493, -6.576, 73.86), (1.466, -7.526, 74.44), (1.594, -6.658, 74.72), (0.5141, -7.492, 74.77), (1.272, -8.561, 74.0), (0.3196, -8.527, 74.33), (0.9134, -9.535, 72.78), (-0.2547, -9.493, 73.18), (-0.5577, -7.262, 74.66), (-2.029, -7.657, 74.22), (-1.366, -8.82, 73.71), (3.042, -7.881, 72.47), (1.741, -4.266, 74.92), (3.37, -5.012, 73.06), (2.707, -3.849, 73.56), (2.918, -2.672, 72.69), (2.145, -8.953, 72.51), (1.537, -3.024, 74.26), (1.657, -5.745, 74.81), (0.789, -4.231, 75.24), (0.7052, -5.711, 75.14), (-0.6107, -6.464, 74.92), (0.6426, -6.624, 75.05), (3.498, -6.437, 72.67), (0.4657, -10.39, 71.63), (-0.3045, -11.29, 68.38), (2.177, -9.637, 71.24), (-0.7024, -10.35, 72.03), (3.707, -3.738, 70.83), (2.308, 0.7648, 69.97), (3.78, -4.189, 71.92), (3.546, -2.86, 68.99), (3.935, -6.233, 71.46), (1.383, -1.843, 73.41), (0.5854, -2.99, 74.58), (0.215, -1.801, 73.81), (0.856, 1.089, 70.52), (-1.485, -2.512, 74.2), (-2.222, -9.494, 72.74), (-1.725, -4.828, 74.8), (-2.693, -4.039, 74.23), (-2.157, -6.232, 74.61), (-3.258, -5.978, 73.95), (1.648, -10.31, 67.97), (3.231, -8.142, 71.25), (3.738, -5.596, 68.48), (2.934, -8.217, 68.0), (-0.8188, -3.721, 74.77), (-2.949, -7.921, 73.37), (-4.858, -7.935, 70.67), (-3.989, -10.16, 70.06), (-2.268, -11.22, 69.06), (-3.366, -3.482, 73.26), (-4.396, -2.572, 71.71), (-5.022, -5.278, 71.49), (-2.595, 0.9422, 71.65), (-4.045, -3.229, 70.27), (-1.097, 1.16, 71.18), (-1.469, -1.246, 70.06)], [], [(0, 1, 2), (1, 3, 2), (2, 4, 5), (2, 3, 4), (2, 5, 0), (6, 7, 5), (8, 7, 6), (4, 9, 6), (6, 9, 10), (11, 8, 6), (6, 10, 11), (5, 4, 6), (5, 12, 0), (0, 12, 1), (13, 14, 15), (15, 16, 13), (14, 16, 15), (5, 7, 17), (17, 12, 5), (13, 16, 18), (1, 14, 13), (13, 19, 1), (18, 20, 13), (21, 19, 13), (13, 20, 21), (4, 22, 9), (4, 23, 22), (3, 23, 4), (12, 24, 1), (1, 24, 14), (1, 19, 3), (25, 26, 27), (28, 26, 25), (8, 28, 25), (25, 7, 8), (27, 7, 25), (27, 12, 17), (17, 7, 27), (29, 30, 31), (29, 32, 30), (29, 31, 33), (33, 32, 29), (31, 16, 14), (33, 31, 14), (14, 24, 33), (18, 16, 34), (34, 16, 30), (35, 18, 34), (34, 36, 35), (37, 34, 30), (36, 34, 37), (36, 38, 35), (38, 20, 35), (35, 20, 18), (10, 39, 11), (11, 39, 8), (40, 41, 42), (42, 41, 43), (42, 43, 10), (10, 22, 42), (42, 22, 40), (3, 19, 21), (21, 23, 3), (20, 22, 21), (22, 23, 21), (27, 26, 44), (27, 45, 12), (44, 45, 27), (46, 32, 33), (33, 47, 46), (33, 45, 47), (33, 24, 12), (12, 45, 33), (30, 16, 31), (38, 40, 48), (48, 20, 38), (40, 20, 48), (49, 39, 10), (10, 43, 49), (9, 22, 10), (8, 39, 28), (49, 50, 51), (49, 51, 39), (50, 49, 43), (52, 26, 28), (28, 51, 52), (28, 39, 51), (53, 54, 55), (43, 53, 55), (53, 43, 41), (54, 53, 56), (56, 53, 41), (47, 45, 44), (47, 44, 57), (57, 44, 26), (46, 47, 32), (36, 56, 38), (36, 37, 58), (36, 58, 56), (38, 41, 40), (56, 41, 38), (40, 22, 20), (59, 37, 30), (37, 59, 58), (50, 43, 55), (51, 50, 57), (57, 50, 55), (52, 51, 57), (52, 57, 26), (54, 56, 57), (54, 57, 55), (59, 47, 57), (47, 59, 32), (56, 59, 57), (59, 56, 58), (59, 30, 32)])
me_engineergib007_physics.polygons.foreach_set('use_smooth', [True] * 116)
_uv = me_engineergib007_physics.uv_layers.new(name='UVMap')
_uv.uv.foreach_set('vector', [0.0, 0.0, 0.0, 0.0, 0.0, 0.0, 0.0, 0.0, 0.0, 0.0, 0.0, 0.0, 0.0, 0.0, 0.0, 0.0, 0.0, 0.0, 0.0, 0.0, 0.0, 0.0, 0.0, 0.0, 0.0, 0.0, 0.0, 0.0, 0.0, 0.0, 0.0, 0.0, 0.0, 0.0, 0.0, 0.0, 0.0, 0.0, 0.0, 0.0, 0.0, 0.0, 0.0, 0.0, 0.0, 0.0, 0.0, 0.0, 0.0, 0.0, 0.0, 0.0, 0.0, 0.0, 0.0, 0.0, 0.0, 0.0, 0.0, 0.0, 0.0, 0.0, 0.0, 0.0, 0.0, 0.0, 0.0, 0.0, 0.0, 0.0, 0.0, 0.0, 0.0, 0.0, 0.0, 0.0, 0.0, 0.0, 0.0, 0.0, 0.0, 0.0, 0.0, 0.0, 0.0, 0.0, 0.0, 0.0, 0.0, 0.0, 0.0, 0.0, 0.0, 0.0, 0.0, 0.0, 0.0, 0.0, 0.0, 0.0, 0.0, 0.0, 0.0, 0.0, 0.0, 0.0, 0.0, 0.0, 0.0, 0.0, 0.0, 0.0, 0.0, 0.0, 0.0, 0.0, 0.0, 0.0, 0.0, 0.0, 0.0, 0.0, 0.0, 0.0, 0.0, 0.0, 0.0, 0.0, 0.0, 0.0, 0.0, 0.0, 0.0, 0.0, 0.0, 0.0, 0.0, 0.0, 0.0, 0.0, 0.0, 0.0, 0.0, 0.0, 0.0, 0.0, 0.0, 0.0, 0.0, 0.0, 0.0, 0.0, 0.0, 0.0, 0.0, 0.0, 0.0, 0.0, 0.0, 0.0, 0.0, 0.0, 0.0, 0.0, 0.0, 0.0, 0.0, 0.0, 0.0, 0.0, 0.0, 0.0, 0.0, 0.0, 0.0, 0.0, 0.0, 0.0, 0.0, 0.0, 0.0, 0.0, 0.0, 0.0, 0.0, 0.0, 0.0, 0.0, 0.0, 0.0, 0.0, 0.0, 0.0, 0.0, 0.0, 0.0, 0.0, 0.0, 0.0, 0.0, 0.0, 0.0, 0.0, 0.0, 0.0, 0.0, 0.0, 0.0, 0.0, 0.0, 0.0, 0.0, 0.0, 0.0, 0.0, 0.0, 0.0, 0.0, 0.0, 0.0, 0.0, 0.0, 0.0, 0.0, 0.0, 0.0, 0.0, 0.0, 0.0, 0.0, 0.0, 0.0, 0.0, 0.0, 0.0, 0.0, 0.0, 0.0, 0.0, 0.0, 0.0, 0.0, 0.0, 0.0, 0.0, 0.0, 0.0, 0.0, 0.0, 0.0, 0.0, 0.0, 0.0, 0.0, 0.0, 0.0, 0.0, 0.0, 0.0, 0.0, 0.0, 0.0, 0.0, 0.0, 0.0, 0.0, 0.0, 0.0, 0.0, 0.0, 0.0, 0.0, 0.0, 0.0, 0.0, 0.0, 0.0, 0.0, 0.0, 0.0, 0.0, 0.0, 0.0, 0.0, 0.0, 0.0, 0.0, 0.0, 0.0, 0.0, 0.0, 0.0, 0.0, 0.0, 0.0, 0.0, 0.0, 0.0, 0.0, 0.0, 0.0, 0.0, 0.0, 0.0, 0.0, 0.0, 0.0, 0.0, 0.0, 0.0, 0.0, 0.0, 0.0, 0.0, 0.0, 0.0, 0.0, 0.0, 0.0, 0.0, 0.0, 0.0, 0.0, 0.0, 0.0, 0.0, 0.0, 0.0, 0.0, 0.0, 0.0, 0.0, 0.0, 0.0, 0.0, 0.0, 0.0, 0.0, 0.0, 0.0, 0.0, 0.0, 0.0, 0.0, 0.0, 0.0, 0.0, 0.0, 0.0, 0.0, 0.0, 0.0, 0.0, 0.0, 0.0, 0.0, 0.0, 0.0, 0.0, 0.0, 0.0, 0.0, 0.0, 0.0, 0.0, 0.0, 0.0, 0.0, 0.0, 0.0, 0.0, 0.0, 0.0, 0.0, 0.0, 0.0, 0.0, 0.0, 0.0, 0.0, 0.0, 0.0, 0.0, 0.0, 0.0, 0.0, 0.0, 0.0, 0.0, 0.0, 0.0, 0.0, 0.0, 0.0, 0.0, 0.0, 0.0, 0.0, 0.0, 0.0, 0.0, 0.0, 0.0, 0.0, 0.0, 0.0, 0.0, 0.0, 0.0, 0.0, 0.0, 0.0, 0.0, 0.0, 0.0, 0.0, 0.0, 0.0, 0.0, 0.0, 0.0, 0.0, 0.0, 0.0, 0.0, 0.0, 0.0, 0.0, 0.0, 0.0, 0.0, 0.0, 0.0, 0.0, 0.0, 0.0, 0.0, 0.0, 0.0, 0.0, 0.0, 0.0, 0.0, 0.0, 0.0, 0.0, 0.0, 0.0, 0.0, 0.0, 0.0, 0.0, 0.0, 0.0, 0.0, 0.0, 0.0, 0.0, 0.0, 0.0, 0.0, 0.0, 0.0, 0.0, 0.0, 0.0, 0.0, 0.0, 0.0, 0.0, 0.0, 0.0, 0.0, 0.0, 0.0, 0.0, 0.0, 0.0, 0.0, 0.0, 0.0, 0.0, 0.0, 0.0, 0.0, 0.0, 0.0, 0.0, 0.0, 0.0, 0.0, 0.0, 0.0, 0.0, 0.0, 0.0, 0.0, 0.0, 0.0, 0.0, 0.0, 0.0, 0.0, 0.0, 0.0, 0.0, 0.0, 0.0, 0.0, 0.0, 0.0, 0.0, 0.0, 0.0, 0.0, 0.0, 0.0, 0.0, 0.0, 0.0, 0.0, 0.0, 0.0, 0.0, 0.0, 0.0, 0.0, 0.0, 0.0, 0.0, 0.0, 0.0, 0.0, 0.0, 0.0, 0.0, 0.0, 0.0, 0.0, 0.0, 0.0, 0.0, 0.0, 0.0, 0.0, 0.0, 0.0, 0.0, 0.0, 0.0, 0.0, 0.0, 0.0, 0.0, 0.0, 0.0, 0.0, 0.0, 0.0, 0.0, 0.0, 0.0, 0.0, 0.0, 0.0, 0.0, 0.0, 0.0, 0.0, 0.0, 0.0, 0.0, 0.0, 0.0, 0.0, 0.0, 0.0, 0.0, 0.0, 0.0, 0.0, 0.0, 0.0, 0.0, 0.0, 0.0, 0.0, 0.0, 0.0, 0.0, 0.0, 0.0, 0.0, 0.0, 0.0, 0.0, 0.0, 0.0, 0.0, 0.0, 0.0, 0.0, 0.0, 0.0, 0.0, 0.0, 0.0, 0.0, 0.0, 0.0, 0.0, 0.0, 0.0, 0.0, 0.0, 0.0, 0.0, 0.0, 0.0, 0.0, 0.0, 0.0, 0.0, 0.0, 0.0, 0.0, 0.0, 0.0, 0.0, 0.0, 0.0, 0.0, 0.0, 0.0, 0.0, 0.0, 0.0, 0.0, 0.0, 0.0, 0.0, 0.0, 0.0, 0.0, 0.0, 0.0, 0.0, 0.0, 0.0, 0.0, 0.0, 0.0, 0.0, 0.0, 0.0, 0.0, 0.0, 0.0, 0.0, 0.0, 0.0, 0.0, 0.0, 0.0, 0.0, 0.0, 0.0, 0.0, 0.0, 0.0, 0.0, 0.0, 0.0, 0.0, 0.0, 0.0, 0.0, 0.0, 0.0, 0.0, 0.0, 0.0, 0.0, 0.0, 0.0, 0.0, 0.0, 0.0, 0.0, 0.0, 0.0, 0.0, 0.0, 0.0, 0.0, 0.0])
me_engineergib007_physics.materials.append(mat_phy)
me_engineergib007_physics.use_remesh_fix_poles = True
me_engineergib007_physics.use_remesh_preserve_attributes = False
me_engineergib007_physics.use_mirror_vertex_groups = False
me_engineergib007_physics.update()
me_engineergib007_physics.normals_split_custom_set([tuple(v) for v in zip(*[iter([0.3793, -0.6179, 0.6887, 0.1747, -0.659, 0.7316, 0.3731, -0.7543, 0.5403, 0.1747, -0.659, 0.7316, 0.2277, -0.8562, 0.4637, 0.3731, -0.7543, 0.5403, 0.3731, -0.7543, 0.5403, 0.3635, -0.9269, 0.09316, 0.569, -0.6407, 0.5155, 0.3731, -0.7543, 0.5403, 0.2277, -0.8562, 0.4637, 0.3635, -0.9269, 0.09316, 0.3731, -0.7543, 0.5403, 0.569, -0.6407, 0.5155, 0.3793, -0.6179, 0.6887, 0.5983, -0.8001, -0.04284, 0.7989, -0.5027, 0.3303, 0.569, -0.6407, 0.5155, 0.7879, -0.6159, 0.0007026, 0.7989, -0.5027, 0.3303, 0.5983, -0.8001, -0.04284, 0.3635, -0.9269, 0.09316, 0.3457, -0.9213, -0.1783, 0.5983, -0.8001, -0.04284, 0.5983, -0.8001, -0.04284, 0.3457, -0.9213, -0.1783, 0.3988, -0.839, -0.3702, 0.6335, -0.7415, -0.221, 0.7879, -0.6159, 0.0007026, 0.5983, -0.8001, -0.04284, 0.5983, -0.8001, -0.04284, 0.3988, -0.839, -0.3702, 0.6335, -0.7415, -0.221, 0.569, -0.6407, 0.5155, 0.3635, -0.9269, 0.09316, 0.5983, -0.8001, -0.04284, 0.569, -0.6407, 0.5155, 0.4427, -0.4303, 0.7867, 0.3793, -0.6179, 0.6887, 0.3793, -0.6179, 0.6887, 0.4427, -0.4303, 0.7867, 0.1747, -0.659, 0.7316, -0.1269, -0.7524, 0.6464, -0.0514, -0.5423, 0.8386, -0.2414, -0.583, 0.7758, -0.2414, -0.583, 0.7758, -0.4377, -0.509, 0.7412, -0.1269, -0.7524, 0.6464, -0.0514, -0.5423, 0.8386, -0.4377, -0.509, 0.7412, -0.2414, -0.583, 0.7758, 0.569, -0.6407, 0.5155, 0.7989, -0.5027, 0.3303, 0.6709, -0.4535, 0.5867, 0.6709, -0.4535, 0.5867, 0.4427, -0.4303, 0.7867, 0.569, -0.6407, 0.5155, -0.1269, -0.7524, 0.6464, -0.4377, -0.509, 0.7412, -0.5088, -0.7208, 0.4707, 0.1747, -0.659, 0.7316, -0.0514, -0.5423, 0.8386, -0.1269, -0.7524, 0.6464, -0.1269, -0.7524, 0.6464, 0.1017, -0.8312, 0.5466, 0.1747, -0.659, 0.7316, -0.5088, -0.7208, 0.4707, -0.1947, -0.9801, -0.03802, -0.1269, -0.7524, 0.6464, 0.09013, -0.9843, 0.1518, 0.1017, -0.8312, 0.5466, -0.1269, -0.7524, 0.6464, -0.1269, -0.7524, 0.6464, -0.1947, -0.9801, -0.03802, 0.09013, -0.9843, 0.1518, 0.3635, -0.9269, 0.09316, 0.1425, -0.9744, -0.1737, 0.3457, -0.9213, -0.1783, 0.3635, -0.9269, 0.09316, 0.2103, -0.9751, 0.07038, 0.1425, -0.9744, -0.1737, 0.2277, -0.8562, 0.4637, 0.2103, -0.9751, 0.07038, 0.3635, -0.9269, 0.09316, 0.4427, -0.4303, 0.7867, 0.1969, -0.4844, 0.8524, 0.1747, -0.659, 0.7316, 0.1747, -0.659, 0.7316, 0.1969, -0.4844, 0.8524, -0.0514, -0.5423, 0.8386, 0.1747, -0.659, 0.7316, 0.1017, -0.8312, 0.5466, 0.2277, -0.8562, 0.4637, 0.9057, -0.3114, 0.2876, 0.5505, 0.8289, -0.09894, 0.7884, -0.1743, 0.59, 0.9138, -0.3872, -0.1226, 0.5505, 0.8289, -0.09894, 0.9057, -0.3114, 0.2876, 0.7879, -0.6159, 0.0007026, 0.9138, -0.3872, -0.1226, 0.9057, -0.3114, 0.2876, 0.9057, -0.3114, 0.2876, 0.7989, -0.5027, 0.3303, 0.7879, -0.6159, 0.0007026, 0.7884, -0.1743, 0.59, 0.7989, -0.5027, 0.3303, 0.9057, -0.3114, 0.2876, 0.7884, -0.1743, 0.59, 0.4427, -0.4303, 0.7867, 0.6709, -0.4535, 0.5867, 0.6709, -0.4535, 0.5867, 0.7989, -0.5027, 0.3303, 0.7884, -0.1743, 0.59, -0.232, -0.02768, 0.9723, -0.6609, 0.2668, 0.7014, -0.2566, -0.228, 0.9392, -0.232, -0.02768, 0.9723, -0.2599, 0.9272, 0.2696, -0.6609, 0.2668, 0.7014, -0.232, -0.02768, 0.9723, -0.2566, -0.228, 0.9392, 0.1283, -0.01209, 0.9917, 0.1283, -0.01209, 0.9917, -0.2599, 0.9272, 0.2696, -0.232, -0.02768, 0.9723, -0.2566, -0.228, 0.9392, -0.4377, -0.509, 0.7412, -0.0514, -0.5423, 0.8386, 0.1283, -0.01209, 0.9917, -0.2566, -0.228, 0.9392, -0.0514, -0.5423, 0.8386, -0.0514, -0.5423, 0.8386, 0.1969, -0.4844, 0.8524, 0.1283, -0.01209, 0.9917, -0.5088, -0.7208, 0.4707, -0.4377, -0.509, 0.7412, -0.6292, -0.6457, 0.4326, -0.6292, -0.6457, 0.4326, -0.4377, -0.509, 0.7412, -0.6609, 0.2668, 0.7014, -0.5342, -0.8382, 0.1099, -0.5088, -0.7208, 0.4707, -0.6292, -0.6457, 0.4326, -0.6292, -0.6457, 0.4326, -0.6581, -0.7416, 0.1303, -0.5342, -0.8382, 0.1099, -0.959, -0.2241, 0.1738, -0.6292, -0.6457, 0.4326, -0.6609, 0.2668, 0.7014, -0.6581, -0.7416, 0.1303, -0.6292, -0.6457, 0.4326, -0.959, -0.2241, 0.1738, -0.6581, -0.7416, 0.1303, -0.4626, -0.8563, -0.2297, -0.5342, -0.8382, 0.1099, -0.4626, -0.8563, -0.2297, -0.1947, -0.9801, -0.03802, -0.5342, -0.8382, 0.1099, -0.5342, -0.8382, 0.1099, -0.1947, -0.9801, -0.03802, -0.5088, -0.7208, 0.4707, 0.3988, -0.839, -0.3702, 0.7024, -0.5851, -0.4054, 0.6335, -0.7415, -0.221, 0.6335, -0.7415, -0.221, 0.7024, -0.5851, -0.4054, 0.7879, -0.6159, 0.0007026, -0.09038, -0.9603, -0.2639, -0.2773, -0.7807, -0.56, 0.1107, -0.9098, -0.4, 0.1107, -0.9098, -0.4, -0.2773, -0.7807, -0.56, 0.1182, -0.6351, -0.7633, 0.1107, -0.9098, -0.4, 0.1182, -0.6351, -0.7633, 0.3988, -0.839, -0.3702, 0.3988, -0.839, -0.3702, 0.1425, -0.9744, -0.1737, 0.1107, -0.9098, -0.4, 0.1107, -0.9098, -0.4, 0.1425, -0.9744, -0.1737, -0.09038, -0.9603, -0.2639, 0.2277, -0.8562, 0.4637, 0.1017, -0.8312, 0.5466, 0.09013, -0.9843, 0.1518, 0.09013, -0.9843, 0.1518, 0.2103, -0.9751, 0.07038, 0.2277, -0.8562, 0.4637, -0.1947, -0.9801, -0.03802, 0.1425, -0.9744, -0.1737, 0.09013, -0.9843, 0.1518, 0.1425, -0.9744, -0.1737, 0.2103, -0.9751, 0.07038, 0.09013, -0.9843, 0.1518, 0.7884, -0.1743, 0.59, 0.5505, 0.8289, -0.09894, 0.2151, 0.968, 0.1292, 0.7884, -0.1743, 0.59, 0.4802, 0.0007445, 0.8772, 0.4427, -0.4303, 0.7867, 0.2151, 0.968, 0.1292, 0.4802, 0.0007445, 0.8772, 0.7884, -0.1743, 0.59, 0.0662, 0.2421, 0.968, -0.2599, 0.9272, 0.2696, 0.1283, -0.01209, 0.9917, 0.1283, -0.01209, 0.9917, -0.06064, 0.9946, 0.08409, 0.0662, 0.2421, 0.968, 0.1283, -0.01209, 0.9917, 0.4802, 0.0007445, 0.8772, -0.06064, 0.9946, 0.08409, 0.1283, -0.01209, 0.9917, 0.1969, -0.4844, 0.8524, 0.4427, -0.4303, 0.7867, 0.4427, -0.4303, 0.7867, 0.4802, 0.0007445, 0.8772, 0.1283, -0.01209, 0.9917, -0.6609, 0.2668, 0.7014, -0.4377, -0.509, 0.7412, -0.2566, -0.228, 0.9392, -0.4626, -0.8563, -0.2297, -0.09038, -0.9603, -0.2639, -0.268, -0.9362, -0.2273, -0.268, -0.9362, -0.2273, -0.1947, -0.9801, -0.03802, -0.4626, -0.8563, -0.2297, -0.09038, -0.9603, -0.2639, -0.1947, -0.9801, -0.03802, -0.268, -0.9362, -0.2273, 0.4141, -0.5828, -0.6992, 0.7024, -0.5851, -0.4054, 0.3988, -0.839, -0.3702, 0.3988, -0.839, -0.3702, 0.1182, -0.6351, -0.7633, 0.4141, -0.5828, -0.6992, 0.3457, -0.9213, -0.1783, 0.1425, -0.9744, -0.1737, 0.3988, -0.839, -0.3702, 0.7879, -0.6159, 0.0007026, 0.7024, -0.5851, -0.4054, 0.9138, -0.3872, -0.1226, 0.4141, -0.5828, -0.6992, 0.2334, -0.1326, -0.9633, 0.5902, 0.1489, -0.7934, 0.4141, -0.5828, -0.6992, 0.5902, 0.1489, -0.7934, 0.7024, -0.5851, -0.4054, 0.2334, -0.1326, -0.9633, 0.4141, -0.5828, -0.6992, 0.1182, -0.6351, -0.7633, 0.4157, 0.7727, -0.4796, 0.5505, 0.8289, -0.09894, 0.9138, -0.3872, -0.1226, 0.9138, -0.3872, -0.1226, 0.5902, 0.1489, -0.7934, 0.4157, 0.7727, -0.4796, 0.9138, -0.3872, -0.1226, 0.7024, -0.5851, -0.4054, 0.5902, 0.1489, -0.7934, -0.2374, -0.6332, -0.7367, -0.3477, -0.2361, -0.9074, -0.05276, -0.2945, -0.9542, 0.1182, -0.6351, -0.7633, -0.2374, -0.6332, -0.7367, -0.05276, -0.2945, -0.9542, -0.2374, -0.6332, -0.7367, 0.1182, -0.6351, -0.7633, -0.2773, -0.7807, -0.56, -0.3477, -0.2361, -0.9074, -0.2374, -0.6332, -0.7367, -0.7072, -0.3373, -0.6214, -0.7072, -0.3373, -0.6214, -0.2374, -0.6332, -0.7367, -0.2773, -0.7807, -0.56, -0.06064, 0.9946, 0.08409, 0.4802, 0.0007445, 0.8772, 0.2151, 0.968, 0.1292, -0.06064, 0.9946, 0.08409, 0.2151, 0.968, 0.1292, -0.1526, 0.9108, -0.3837, -0.1526, 0.9108, -0.3837, 0.2151, 0.968, 0.1292, 0.5505, 0.8289, -0.09894, 0.0662, 0.2421, 0.968, -0.06064, 0.9946, 0.08409, -0.2599, 0.9272, 0.2696, -0.6581, -0.7416, 0.1303, -0.7072, -0.3373, -0.6214, -0.4626, -0.8563, -0.2297, -0.6581, -0.7416, 0.1303, -0.959, -0.2241, 0.1738, -0.9895, -0.1441, 0.005399, -0.6581, -0.7416, 0.1303, -0.9895, -0.1441, 0.005399, -0.7072, -0.3373, -0.6214, -0.4626, -0.8563, -0.2297, -0.2773, -0.7807, -0.56, -0.09038, -0.9603, -0.2639, -0.7072, -0.3373, -0.6214, -0.2773, -0.7807, -0.56, -0.4626, -0.8563, -0.2297, -0.09038, -0.9603, -0.2639, 0.1425, -0.9744, -0.1737, -0.1947, -0.9801, -0.03802, -0.2464, 0.9473, -0.2048, -0.959, -0.2241, 0.1738, -0.6609, 0.2668, 0.7014, -0.959, -0.2241, 0.1738, -0.2464, 0.9473, -0.2048, -0.9895, -0.1441, 0.005399, 0.2334, -0.1326, -0.9633, 0.1182, -0.6351, -0.7633, -0.05276, -0.2945, -0.9542, 0.5902, 0.1489, -0.7934, 0.2334, -0.1326, -0.9633, -0.1526, 0.9108, -0.3837, -0.1526, 0.9108, -0.3837, 0.2334, -0.1326, -0.9633, -0.05276, -0.2945, -0.9542, 0.4157, 0.7727, -0.4796, 0.5902, 0.1489, -0.7934, -0.1526, 0.9108, -0.3837, 0.4157, 0.7727, -0.4796, -0.1526, 0.9108, -0.3837, 0.5505, 0.8289, -0.09894, -0.3477, -0.2361, -0.9074, -0.7072, -0.3373, -0.6214, -0.1526, 0.9108, -0.3837, -0.3477, -0.2361, -0.9074, -0.1526, 0.9108, -0.3837, -0.05276, -0.2945, -0.9542, -0.2464, 0.9473, -0.2048, -0.06064, 0.9946, 0.08409, -0.1526, 0.9108, -0.3837, -0.06064, 0.9946, 0.08409, -0.2464, 0.9473, -0.2048, -0.2599, 0.9272, 0.2696, -0.7072, -0.3373, -0.6214, -0.2464, 0.9473, -0.2048, -0.1526, 0.9108, -0.3837, -0.2464, 0.9473, -0.2048, -0.7072, -0.3373, -0.6214, -0.9895, -0.1441, 0.005399, -0.2464, 0.9473, -0.2048, -0.6609, 0.2668, 0.7014, -0.2599, 0.9272, 0.2696])] * 3)])

# ---- objects
ob_engineergib007_reference = bpy.data.objects.new('engineergib007_reference', me_engineergib007_reference)
ob_engineergib007_physics = bpy.data.objects.new('engineergib007_physics', me_engineergib007_physics)

# ---- transforms, parenting, visibility, modifiers, constraints
ob_engineergib007_reference.location = (0.0, 0.0, 0.0)
ob_engineergib007_reference.lineart.crease_threshold = 0.0
_vg = ob_engineergib007_reference.vertex_groups.new(name='polymsh')
ob_engineergib007_physics.location = (0.0, 0.0, 0.0)
ob_engineergib007_physics.display_type = 'SOLID'
ob_engineergib007_physics.show_wire = True
ob_engineergib007_physics.lineart.crease_threshold = 0.0
_vg = ob_engineergib007_physics.vertex_groups.new(name='polymsh')

# ---- collection membership
scene.collection.objects.link(ob_engineergib007_reference)
scene.collection.objects.link(ob_engineergib007_physics)

# ---- scene / render settings (as saved in the file)
scene.frame_start = 1; scene.frame_end = 250; scene.frame_set(0)
scene.render.engine = 'BLENDER_EEVEE_NEXT'
scene.cycles.use_denoising = False
scene.cycles.samples = 128
scene.cycles.sampling_pattern = 'TABULATED_SOBOL'
scene.cycles.use_adaptive_sampling = False
scene.cycles.use_light_tree = False
scene.view_settings.view_transform = 'Filmic'
bpy.context.view_layer.update()

# ---- added for rendering (the .blend has no active camera and no usable light): camera, sun + grey world if the file has none
cam_auto = bpy.data.cameras.new('AutoCamera')
cam_auto.lens = 50.0
cam_auto.sensor_width = 36.0
cam_auto.clip_end = 1000.0
ob_auto_camera = bpy.data.objects.new('AutoCamera', cam_auto)
scene.collection.objects.link(ob_auto_camera)
ob_auto_camera.location = (15.2228, -24.0383, 84.2255)
ob_auto_camera.rotation_euler = (1.09748, -7.21219e-08, 0.694738)
scene.camera = ob_auto_camera
light_auto_sun = bpy.data.lights.new('AutoSun', 'SUN')
light_auto_sun.energy = 3.0
light_auto_sun.angle = 0.0523599
ob_auto_sun = bpy.data.objects.new('AutoSun', light_auto_sun)
scene.collection.objects.link(ob_auto_sun)
ob_auto_sun.rotation_euler = (0.872665, 0.174533, 0.523599)
if scene.world is None:
    world_auto = bpy.data.worlds.new('AutoWorld')
    world_auto.color = (0.3, 0.3, 0.3)
    scene.world = world_auto
bpy.context.view_layer.update()

